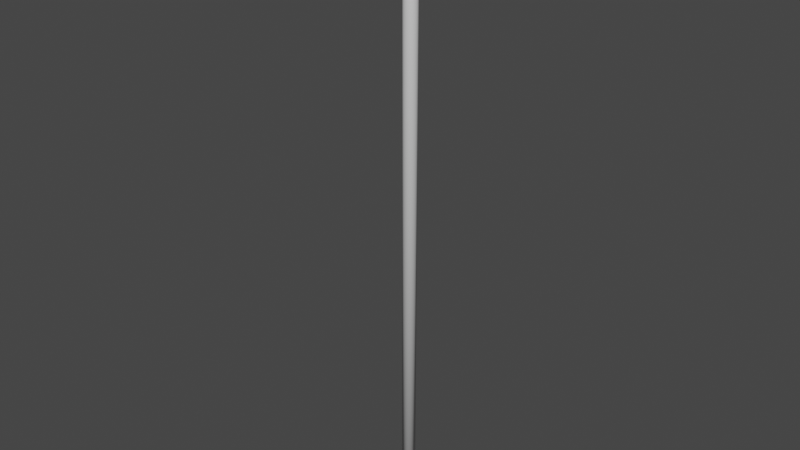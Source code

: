 # Source: pole.blend  (saved by Blender 3.6.11; exported with 4.5.12 LTS)
import bpy
from mathutils import Matrix  # noqa: F401  (used for matrix-valued properties, if any)

bpy.ops.wm.read_factory_settings(use_empty=True)
scene = bpy.context.scene
scene.name = 'Scene'

# ---- collections
col_collection = bpy.data.collections.new('Collection'); scene.collection.children.link(col_collection)
col_export = bpy.data.collections.new('Export'); scene.collection.children.link(col_export)

# ---- world
world_world = bpy.data.worlds.new('World'); scene.world = world_world
world_world.use_nodes = True; world_world.node_tree.nodes.clear()
_N = world_world.node_tree.nodes; _L = world_world.node_tree.links
n0 = _N.new('ShaderNodeOutputWorld'); n0.name = 'World Output'; n0.location = (300, 300)
n1 = _N.new('ShaderNodeBackground'); n1.name = 'Background'; n1.location = (10, 300)
n1.inputs[0].default_value = (0.05088, 0.05088, 0.05088, 1.0)
_L.new(n1.outputs[0], n0.inputs[0])
n0.is_active_output = True
world_world.color = (0.05088, 0.05088, 0.05088)
world_world.use_sun_shadow = False
world_world.sun_shadow_jitter_overblur = 0.0

# ---- meshes
me_torus = bpy.data.meshes.new('Torus')
me_torus.from_pydata([(2.3, 0.2, -1.005e-07), (2.3, 0.199, 0.009754), (2.3, 0.1084, 0.02778), (2.3, 0.1, -1.005e-07), (2.3, 0.1038, -0.01913), (2.3, 0.1402, -0.04904), (2.3, 0.1962, -0.01913), (2.3, 0.199, -0.009755), (-2.0, 0.2, 8.742e-08), (-2.0, 0.199, -0.009754), (-2.0, 0.199, 0.009755), (-2.0, 0.1962, 0.01913), (-2.0, 0.1916, 0.02778), (-2.0, 0.1854, 0.03536), (-2.0, 0.1778, 0.04157), (-2.0, 0.1691, 0.04619), (-2.0, 0.1598, 0.04904), (-2.0, 0.15, 0.05), (-2.0, 0.1402, 0.04904), (-2.0, 0.1309, 0.04619), (-2.0, 0.1222, 0.04157), (-2.0, 0.1146, 0.03536), (-2.0, 0.1084, 0.02778), (-2.0, 0.1038, 0.01913), (-2.0, 0.101, 0.009755), (-2.0, 0.1, 8.742e-08), (-2.0, 0.101, -0.009754), (-2.0, 0.1038, -0.01913), (-2.0, 0.1084, -0.02778), (-2.0, 0.1146, -0.03536), (-2.0, 0.1222, -0.04157), (-2.0, 0.1309, -0.04619), (-2.0, 0.1402, -0.04904), (-2.0, 0.15, -0.05), (-2.0, 0.1598, -0.04904), (-2.0, 0.1691, -0.04619), (-2.0, 0.1778, -0.04157), (-2.0, 0.1854, -0.03536), (-2.0, 0.1916, -0.02778), (-2.0, 0.1962, -0.01913), (2.3, 0.1778, 0.04157), (2.3, 0.15, 0.05), (2.3, 0.1402, 0.04904), (2.3, 0.1146, 0.03536), (2.3, 0.1038, 0.01913), (2.3, 0.101, 0.009754), (2.3, 0.101, -0.009755), (2.3, 0.1598, -0.04904), (2.3, 0.1916, -0.02778), (2.3, 0.1962, 0.01913), (2.3, 0.1854, 0.03536), (2.3, 0.1598, 0.04904), (2.3, 0.1309, 0.04619), (2.3, 0.1222, -0.04157), (2.3, 0.1309, -0.04619), (2.3, 0.15, -0.05), (2.498, 0.02611, -1.005e-07), (2.497, 0.02598, 0.009754), (2.495, 0.02561, 0.01913), (2.49, 0.02501, 0.02778), (2.484, 0.02419, 0.03536), (2.476, 0.0232, 0.04157), (2.468, 0.02208, 0.04619), (2.458, 0.02085, 0.04904), (2.449, 0.01958, 0.05), (2.439, 0.01831, 0.04904), (2.43, 0.01708, 0.04619), (2.421, 0.01595, 0.04157), (2.414, 0.01496, 0.03536), (2.408, 0.01415, 0.02778), (2.403, 0.01355, 0.01913), (2.4, 0.01318, 0.009754), (2.399, 0.01305, -1.005e-07), (2.4, 0.01318, -0.009755), (2.403, 0.01355, -0.01913), (2.408, 0.01415, -0.02778), (2.414, 0.01496, -0.03536), (2.421, 0.01595, -0.04157), (2.43, 0.01708, -0.04619), (2.439, 0.01831, -0.04904), (2.449, 0.01958, -0.05), (2.458, 0.02085, -0.04904), (2.468, 0.02208, -0.04619), (2.476, 0.0232, -0.04157), (2.484, 0.02419, -0.03536), (2.49, 0.02501, -0.02778), (2.495, 0.02561, -0.01913), (2.497, 0.02598, -0.009755), (2.493, 0.05176, -1.005e-07), (2.492, 0.05152, 0.009754), (2.49, 0.05078, 0.01913), (2.485, 0.04958, 0.02778), (2.479, 0.04797, 0.03536), (2.472, 0.04601, 0.04157), (2.463, 0.04378, 0.04619), (2.454, 0.04135, 0.04904), (2.445, 0.03882, 0.05), (2.436, 0.0363, 0.04904), (2.427, 0.03387, 0.04619), (2.418, 0.03163, 0.04157), (2.411, 0.02967, 0.03536), (2.405, 0.02806, 0.02778), (2.4, 0.02687, 0.01913), (2.398, 0.02613, 0.009754), (2.397, 0.02588, -1.005e-07), (2.398, 0.02613, -0.009755), (2.4, 0.02687, -0.01913), (2.405, 0.02806, -0.02778), (2.411, 0.02967, -0.03536), (2.418, 0.03163, -0.04157), (2.427, 0.03387, -0.04619), (2.436, 0.0363, -0.04904), (2.445, 0.03882, -0.05), (2.454, 0.04135, -0.04904), (2.463, 0.04378, -0.04619), (2.472, 0.04601, -0.04157), (2.479, 0.04797, -0.03536), (2.485, 0.04958, -0.02778), (2.49, 0.05078, -0.01913), (2.492, 0.05152, -0.009755), (2.485, 0.07654, -1.005e-07), (2.484, 0.07617, 0.009754), (2.481, 0.07508, 0.01913), (2.477, 0.07331, 0.02778), (2.471, 0.07093, 0.03536), (2.464, 0.06803, 0.04157), (2.456, 0.06472, 0.04619), (2.448, 0.06114, 0.04904), (2.439, 0.0574, 0.05), (2.43, 0.05367, 0.04904), (2.421, 0.05008, 0.04619), (2.413, 0.04677, 0.04157), (2.406, 0.04387, 0.03536), (2.4, 0.04149, 0.02778), (2.396, 0.03972, 0.01913), (2.393, 0.03864, 0.009754), (2.392, 0.03827, -1.005e-07), (2.393, 0.03864, -0.009755), (2.396, 0.03972, -0.01913), (2.4, 0.04149, -0.02778), (2.406, 0.04387, -0.03536), (2.413, 0.04677, -0.04157), (2.421, 0.05008, -0.04619), (2.43, 0.05367, -0.04904), (2.439, 0.0574, -0.05), (2.448, 0.06114, -0.04904), (2.456, 0.06472, -0.04619), (2.464, 0.06803, -0.04157), (2.471, 0.07093, -0.03536), (2.477, 0.07331, -0.02778), (2.481, 0.07508, -0.01913), (2.484, 0.07617, -0.009755), (2.473, 0.1, -1.005e-07), (2.472, 0.09952, 0.009754), (2.47, 0.0981, 0.01913), (2.466, 0.09579, 0.02778), (2.461, 0.09268, 0.03536), (2.454, 0.08889, 0.04157), (2.447, 0.08457, 0.04619), (2.438, 0.07988, 0.04904), (2.43, 0.075, 0.05), (2.422, 0.07012, 0.04904), (2.413, 0.06543, 0.04619), (2.406, 0.06111, 0.04157), (2.399, 0.05732, 0.03536), (2.394, 0.05421, 0.02778), (2.39, 0.0519, 0.01913), (2.388, 0.05048, 0.009754), (2.387, 0.05, -1.005e-07), (2.388, 0.05048, -0.009755), (2.39, 0.0519, -0.01913), (2.394, 0.05421, -0.02778), (2.399, 0.05732, -0.03536), (2.406, 0.06111, -0.04157), (2.413, 0.06543, -0.04619), (2.422, 0.07012, -0.04904), (2.43, 0.075, -0.05), (2.438, 0.07988, -0.04904), (2.447, 0.08457, -0.04619), (2.454, 0.08889, -0.04157), (2.461, 0.09268, -0.03536), (2.466, 0.09579, -0.02778), (2.47, 0.0981, -0.01913), (2.472, 0.09952, -0.009755), (2.459, 0.1218, -1.005e-07), (2.458, 0.1212, 0.009754), (2.456, 0.1194, 0.01913), (2.452, 0.1166, 0.02778), (2.447, 0.1128, 0.03536), (2.441, 0.1082, 0.04157), (2.434, 0.103, 0.04619), (2.427, 0.09725, 0.04904), (2.419, 0.09131, 0.05), (2.411, 0.08538, 0.04904), (2.404, 0.07967, 0.04619), (2.397, 0.0744, 0.04157), (2.391, 0.06979, 0.03536), (2.386, 0.06601, 0.02778), (2.382, 0.06319, 0.01913), (2.38, 0.06146, 0.009754), (2.379, 0.06088, -1.005e-07), (2.38, 0.06146, -0.009755), (2.382, 0.06319, -0.01913), (2.386, 0.06601, -0.02778), (2.391, 0.06979, -0.03536), (2.397, 0.0744, -0.04157), (2.404, 0.07967, -0.04619), (2.411, 0.08538, -0.04904), (2.419, 0.09131, -0.05), (2.427, 0.09725, -0.04904), (2.434, 0.103, -0.04619), (2.441, 0.1082, -0.04157), (2.447, 0.1128, -0.03536), (2.452, 0.1166, -0.02778), (2.456, 0.1194, -0.01913), (2.458, 0.1212, -0.009755), (2.442, 0.1414, -1.005e-07), (2.441, 0.1407, 0.009754), (2.439, 0.1387, 0.01913), (2.436, 0.1355, 0.02778), (2.431, 0.1311, 0.03536), (2.426, 0.1257, 0.04157), (2.42, 0.1196, 0.04619), (2.413, 0.113, 0.04904), (2.406, 0.1061, 0.05), (2.399, 0.09917, 0.04904), (2.393, 0.09254, 0.04619), (2.387, 0.08642, 0.04157), (2.381, 0.08107, 0.03536), (2.377, 0.07667, 0.02778), (2.374, 0.0734, 0.01913), (2.371, 0.07139, 0.009754), (2.371, 0.07071, -1.005e-07), (2.371, 0.07139, -0.009755), (2.374, 0.0734, -0.01913), (2.377, 0.07667, -0.02778), (2.381, 0.08107, -0.03536), (2.387, 0.08642, -0.04157), (2.393, 0.09254, -0.04619), (2.399, 0.09917, -0.04904), (2.406, 0.1061, -0.05), (2.413, 0.113, -0.04904), (2.42, 0.1196, -0.04619), (2.426, 0.1257, -0.04157), (2.431, 0.1311, -0.03536), (2.436, 0.1355, -0.02778), (2.439, 0.1387, -0.01913), (2.441, 0.1407, -0.009755), (2.422, 0.1587, -1.005e-07), (2.421, 0.1579, 0.009754), (2.42, 0.1557, 0.01913), (2.417, 0.152, 0.02778), (2.413, 0.1471, 0.03536), (2.408, 0.141, 0.04157), (2.403, 0.1342, 0.04619), (2.397, 0.1267, 0.04904), (2.391, 0.119, 0.05), (2.385, 0.1113, 0.04904), (2.38, 0.1038, 0.04619), (2.375, 0.09696, 0.04157), (2.37, 0.09095, 0.03536), (2.366, 0.08602, 0.02778), (2.363, 0.08235, 0.01913), (2.362, 0.0801, 0.009754), (2.361, 0.07934, -1.005e-07), (2.362, 0.0801, -0.009755), (2.363, 0.08235, -0.01913), (2.366, 0.08602, -0.02778), (2.37, 0.09095, -0.03536), (2.375, 0.09696, -0.04157), (2.38, 0.1038, -0.04619), (2.385, 0.1113, -0.04904), (2.391, 0.119, -0.05), (2.397, 0.1267, -0.04904), (2.403, 0.1342, -0.04619), (2.408, 0.141, -0.04157), (2.413, 0.1471, -0.03536), (2.417, 0.152, -0.02778), (2.42, 0.1557, -0.01913), (2.421, 0.1579, -0.009755), (2.4, 0.1732, -1.005e-07), (2.4, 0.1724, 0.009754), (2.398, 0.1699, 0.01913), (2.396, 0.1659, 0.02778), (2.393, 0.1605, 0.03536), (2.389, 0.154, 0.04157), (2.385, 0.1465, 0.04619), (2.38, 0.1384, 0.04904), (2.375, 0.1299, 0.05), (2.37, 0.1215, 0.04904), (2.366, 0.1133, 0.04619), (2.361, 0.1058, 0.04157), (2.357, 0.09929, 0.03536), (2.354, 0.0939, 0.02778), (2.352, 0.0899, 0.01913), (2.351, 0.08743, 0.009754), (2.35, 0.0866, -1.005e-07), (2.351, 0.08743, -0.009755), (2.352, 0.0899, -0.01913), (2.354, 0.0939, -0.02778), (2.357, 0.09929, -0.03536), (2.361, 0.1058, -0.04157), (2.366, 0.1133, -0.04619), (2.37, 0.1215, -0.04904), (2.375, 0.1299, -0.05), (2.38, 0.1384, -0.04904), (2.385, 0.1465, -0.04619), (2.389, 0.154, -0.04157), (2.393, 0.1605, -0.03536), (2.396, 0.1659, -0.02778), (2.398, 0.1699, -0.01913), (2.4, 0.1724, -0.009755), (2.377, 0.1848, -1.005e-07), (2.376, 0.1839, 0.009754), (2.375, 0.1813, 0.01913), (2.373, 0.177, 0.02778), (2.371, 0.1712, 0.03536), (2.368, 0.1642, 0.04157), (2.365, 0.1563, 0.04619), (2.361, 0.1476, 0.04904), (2.358, 0.1386, 0.05), (2.354, 0.1296, 0.04904), (2.35, 0.1209, 0.04619), (2.347, 0.1129, 0.04157), (2.344, 0.1059, 0.03536), (2.342, 0.1002, 0.02778), (2.34, 0.0959, 0.01913), (2.339, 0.09328, 0.009754), (2.338, 0.09239, -1.005e-07), (2.339, 0.09328, -0.009755), (2.34, 0.0959, -0.01913), (2.342, 0.1002, -0.02778), (2.344, 0.1059, -0.03536), (2.347, 0.1129, -0.04157), (2.35, 0.1209, -0.04619), (2.354, 0.1296, -0.04904), (2.358, 0.1386, -0.05), (2.361, 0.1476, -0.04904), (2.365, 0.1563, -0.04619), (2.368, 0.1642, -0.04157), (2.371, 0.1712, -0.03536), (2.373, 0.177, -0.02778), (2.375, 0.1813, -0.01913), (2.376, 0.1839, -0.009755), (2.352, 0.1932, -1.005e-07), (2.352, 0.1923, 0.009754), (2.351, 0.1895, 0.01913), (2.35, 0.185, 0.02778), (2.348, 0.179, 0.03536), (2.346, 0.1717, 0.04157), (2.344, 0.1634, 0.04619), (2.341, 0.1543, 0.04904), (2.339, 0.1449, 0.05), (2.336, 0.1355, 0.04904), (2.334, 0.1264, 0.04619), (2.332, 0.1181, 0.04157), (2.33, 0.1107, 0.03536), (2.328, 0.1047, 0.02778), (2.327, 0.1003, 0.01913), (2.326, 0.09752, 0.009754), (2.326, 0.09659, -1.005e-07), (2.326, 0.09752, -0.009755), (2.327, 0.1003, -0.01913), (2.328, 0.1047, -0.02778), (2.33, 0.1107, -0.03536), (2.332, 0.1181, -0.04157), (2.334, 0.1264, -0.04619), (2.336, 0.1355, -0.04904), (2.339, 0.1449, -0.05), (2.341, 0.1543, -0.04904), (2.344, 0.1634, -0.04619), (2.346, 0.1717, -0.04157), (2.348, 0.179, -0.03536), (2.35, 0.185, -0.02778), (2.351, 0.1895, -0.01913), (2.352, 0.1923, -0.009755), (2.326, 0.1983, -1.005e-07), (2.326, 0.1973, 0.009754), (2.326, 0.1945, 0.01913), (2.325, 0.1899, 0.02778), (2.324, 0.1838, 0.03536), (2.323, 0.1763, 0.04157), (2.322, 0.1677, 0.04619), (2.321, 0.1584, 0.04904), (2.32, 0.1487, 0.05), (2.318, 0.139, 0.04904), (2.317, 0.1297, 0.04619), (2.316, 0.1212, 0.04157), (2.315, 0.1137, 0.03536), (2.314, 0.1075, 0.02778), (2.314, 0.1029, 0.01913), (2.313, 0.1001, 0.009754), (2.313, 0.09914, -1.005e-07), (2.313, 0.1001, -0.009755), (2.314, 0.1029, -0.01913), (2.314, 0.1075, -0.02778), (2.315, 0.1137, -0.03536), (2.316, 0.1212, -0.04157), (2.317, 0.1297, -0.04619), (2.318, 0.139, -0.04904), (2.32, 0.1487, -0.05), (2.321, 0.1584, -0.04904), (2.322, 0.1677, -0.04619), (2.323, 0.1763, -0.04157), (2.324, 0.1838, -0.03536), (2.325, 0.1899, -0.02778), (2.326, 0.1945, -0.01913), (2.326, 0.1973, -0.009755), (2.3, 0.1916, 0.02778), (2.3, 0.1691, 0.04619), (2.3, 0.1222, 0.04157), (2.3, 0.1084, -0.02778), (2.3, 0.1146, -0.03536), (2.3, 0.1691, -0.04619), (2.3, 0.1778, -0.04157), (2.3, 0.1854, -0.03536), (2.5, -1.714e-06, -1.169e-07), (2.499, -1.714e-06, 0.009754), (2.496, -1.714e-06, 0.01913), (2.485, -1.714e-06, 0.03536), (2.46, -1.721e-06, 0.04904), (2.431, -1.721e-06, 0.04619), (2.409, -1.729e-06, 0.02778), (2.4, -1.729e-06, -1.082e-07), (2.404, -1.729e-06, -0.01913), (2.422, -1.721e-06, -0.04157), (2.431, -1.721e-06, -0.04619), (2.44, -1.721e-06, -0.04904), (2.45, -1.729e-06, -0.05), (2.496, -1.714e-06, -0.01913), (2.499, -1.714e-06, -0.009755), (2.473, -0.1, -1.07e-07), (2.472, -0.09952, 0.009754), (2.47, -0.0981, 0.01913), (2.466, -0.09579, 0.02778), (2.461, -0.09268, 0.03536), (2.454, -0.08889, 0.04157), (2.447, -0.08457, 0.04619), (2.438, -0.07988, 0.04904), (2.43, -0.075, 0.05), (2.422, -0.07012, 0.04904), (2.413, -0.06543, 0.04619), (2.406, -0.06111, 0.04157), (2.399, -0.05732, 0.03536), (2.394, -0.05422, 0.02778), (2.39, -0.0519, 0.01913), (2.388, -0.05048, 0.009754), (2.387, -0.05, -1.032e-07), (2.388, -0.05048, -0.009755), (2.39, -0.0519, -0.01913), (2.394, -0.05422, -0.02778), (2.399, -0.05732, -0.03536), (2.406, -0.06111, -0.04157), (2.413, -0.06543, -0.04619), (2.422, -0.07012, -0.04904), (2.43, -0.075, -0.05), (2.438, -0.07988, -0.04904), (2.447, -0.08457, -0.04619), (2.454, -0.08889, -0.04157), (2.461, -0.09268, -0.03536), (2.466, -0.09579, -0.02778), (2.47, -0.0981, -0.01913), (2.472, -0.09952, -0.009755), (2.485, -0.07654, -1.098e-07), (2.484, -0.07617, 0.009754), (2.481, -0.07508, 0.01913), (2.477, -0.07331, 0.02778), (2.471, -0.07093, 0.03536), (2.464, -0.06803, 0.04157), (2.456, -0.06473, 0.04619), (2.448, -0.06114, 0.04904), (2.439, -0.0574, 0.05), (2.43, -0.05367, 0.04904), (2.421, -0.05008, 0.04619), (2.413, -0.04677, 0.04157), (2.406, -0.04387, 0.03536), (2.4, -0.04149, 0.02778), (2.396, -0.03973, 0.01913), (2.393, -0.03864, 0.009754), (2.392, -0.03827, -1.046e-07), (2.393, -0.03864, -0.009755), (2.396, -0.03973, -0.01913), (2.4, -0.04149, -0.02778), (2.406, -0.04387, -0.03536), (2.413, -0.04677, -0.04157), (2.421, -0.05008, -0.04619), (2.43, -0.05367, -0.04904), (2.439, -0.0574, -0.05), (2.448, -0.06114, -0.04904), (2.456, -0.06473, -0.04619), (2.464, -0.06803, -0.04157), (2.471, -0.07093, -0.03536), (2.477, -0.07331, -0.02778), (2.481, -0.07508, -0.01913), (2.484, -0.07617, -0.009755), (2.493, -0.05177, -1.124e-07), (2.492, -0.05152, 0.009754), (2.49, -0.05078, 0.01913), (2.485, -0.04958, 0.02778), (2.479, -0.04798, 0.03536), (2.472, -0.04601, 0.04157), (2.463, -0.04378, 0.04619), (2.454, -0.04135, 0.04904), (2.445, -0.03882, 0.05), (2.436, -0.0363, 0.04904), (2.427, -0.03387, 0.04619), (2.418, -0.03163, 0.04157), (2.411, -0.02967, 0.03536), (2.405, -0.02806, 0.02778), (2.4, -0.02687, 0.01913), (2.398, -0.02613, 0.009754), (2.397, -0.02588, -1.059e-07), (2.398, -0.02613, -0.009755), (2.4, -0.02687, -0.01913), (2.405, -0.02806, -0.02778), (2.411, -0.02967, -0.03536), (2.418, -0.03163, -0.04157), (2.427, -0.03387, -0.04619), (2.436, -0.0363, -0.04904), (2.445, -0.03882, -0.05), (2.454, -0.04135, -0.04904), (2.463, -0.04378, -0.04619), (2.472, -0.04601, -0.04157), (2.479, -0.04798, -0.03536), (2.485, -0.04958, -0.02778), (2.49, -0.05078, -0.01913), (2.492, -0.05152, -0.009755), (2.498, -0.02611, -1.148e-07), (2.497, -0.02598, 0.009754), (2.495, -0.02561, 0.01913), (2.49, -0.02501, 0.02778), (2.484, -0.0242, 0.03536), (2.476, -0.02321, 0.04157), (2.468, -0.02208, 0.04619), (2.458, -0.02085, 0.04904), (2.449, -0.01958, 0.05), (2.439, -0.01831, 0.04904), (2.43, -0.01708, 0.04619), (2.421, -0.01595, 0.04157), (2.414, -0.01497, 0.03536), (2.408, -0.01415, 0.02778), (2.403, -0.01355, 0.01913), (2.4, -0.01318, 0.009754), (2.399, -0.01305, -1.071e-07), (2.4, -0.01318, -0.009755), (2.403, -0.01355, -0.01913), (2.408, -0.01415, -0.02778), (2.414, -0.01497, -0.03536), (2.421, -0.01595, -0.04157), (2.43, -0.01708, -0.04619), (2.439, -0.01831, -0.04904), (2.449, -0.01958, -0.05), (2.458, -0.02085, -0.04904), (2.468, -0.02208, -0.04619), (2.476, -0.02321, -0.04157), (2.484, -0.0242, -0.03536), (2.49, -0.02501, -0.02778), (2.495, -0.02561, -0.01913), (2.497, -0.02598, -0.009755), (2.492, -1.714e-06, 0.02778), (2.478, -1.714e-06, 0.04157), (2.469, -1.714e-06, 0.04619), (2.45, -1.714e-06, 0.05), (2.44, -1.721e-06, 0.04904), (2.422, -1.721e-06, 0.04157), (2.415, -1.729e-06, 0.03536), (2.404, -1.729e-06, 0.01913), (2.401, -1.729e-06, 0.009754), (2.401, -1.729e-06, -0.009755), (2.409, -1.729e-06, -0.02778), (2.415, -1.729e-06, -0.03536), (2.46, -1.721e-06, -0.04904), (2.469, -1.714e-06, -0.04619), (2.478, -1.714e-06, -0.04157), (2.485, -1.714e-06, -0.03536), (2.492, -1.714e-06, -0.02778)], [], [(8, 9, 39, 38, 37, 36, 35, 34, 33, 32, 31, 30, 29, 28, 27, 26, 25, 24, 23, 22, 21, 20, 19, 18, 17, 16, 15, 14, 13, 12, 11, 10), (8, 0, 7, 9), (10, 1, 0, 8), (11, 49, 1, 10), (12, 408, 49, 11), (13, 50, 408, 12), (14, 40, 50, 13), (15, 409, 40, 14), (16, 51, 409, 15), (17, 41, 51, 16), (18, 42, 41, 17), (19, 52, 42, 18), (20, 410, 52, 19), (21, 43, 410, 20), (22, 2, 43, 21), (23, 44, 2, 22), (24, 45, 44, 23), (25, 3, 45, 24), (26, 46, 3, 25), (27, 4, 46, 26), (28, 411, 4, 27), (29, 412, 411, 28), (30, 53, 412, 29), (31, 54, 53, 30), (32, 5, 54, 31), (33, 55, 5, 32), (34, 47, 55, 33), (35, 413, 47, 34), (36, 414, 413, 35), (37, 415, 414, 36), (38, 48, 415, 37), (39, 6, 48, 38), (9, 7, 6, 39), (416, 56, 57, 417), (417, 57, 58, 418), (418, 58, 59, 559), (559, 59, 60, 419), (419, 60, 61, 560), (560, 61, 62, 561), (561, 62, 63, 420), (420, 63, 64, 562), (562, 64, 65, 563), (563, 65, 66, 421), (421, 66, 67, 564), (564, 67, 68, 565), (565, 68, 69, 422), (422, 69, 70, 566), (566, 70, 71, 567), (567, 71, 72, 423), (423, 72, 73, 568), (568, 73, 74, 424), (424, 74, 75, 569), (569, 75, 76, 570), (570, 76, 77, 425), (425, 77, 78, 426), (426, 78, 79, 427), (427, 79, 80, 428), (428, 80, 81, 571), (571, 81, 82, 572), (572, 82, 83, 573), (573, 83, 84, 574), (574, 84, 85, 575), (575, 85, 86, 429), (429, 86, 87, 430), (430, 87, 56, 416), (56, 88, 89, 57), (57, 89, 90, 58), (58, 90, 91, 59), (59, 91, 92, 60), (60, 92, 93, 61), (61, 93, 94, 62), (62, 94, 95, 63), (63, 95, 96, 64), (64, 96, 97, 65), (65, 97, 98, 66), (66, 98, 99, 67), (67, 99, 100, 68), (68, 100, 101, 69), (69, 101, 102, 70), (70, 102, 103, 71), (71, 103, 104, 72), (72, 104, 105, 73), (73, 105, 106, 74), (74, 106, 107, 75), (75, 107, 108, 76), (76, 108, 109, 77), (77, 109, 110, 78), (78, 110, 111, 79), (79, 111, 112, 80), (80, 112, 113, 81), (81, 113, 114, 82), (82, 114, 115, 83), (83, 115, 116, 84), (84, 116, 117, 85), (85, 117, 118, 86), (86, 118, 119, 87), (87, 119, 88, 56), (88, 120, 121, 89), (89, 121, 122, 90), (90, 122, 123, 91), (91, 123, 124, 92), (92, 124, 125, 93), (93, 125, 126, 94), (94, 126, 127, 95), (95, 127, 128, 96), (96, 128, 129, 97), (97, 129, 130, 98), (98, 130, 131, 99), (99, 131, 132, 100), (100, 132, 133, 101), (101, 133, 134, 102), (102, 134, 135, 103), (103, 135, 136, 104), (104, 136, 137, 105), (105, 137, 138, 106), (106, 138, 139, 107), (107, 139, 140, 108), (108, 140, 141, 109), (109, 141, 142, 110), (110, 142, 143, 111), (111, 143, 144, 112), (112, 144, 145, 113), (113, 145, 146, 114), (114, 146, 147, 115), (115, 147, 148, 116), (116, 148, 149, 117), (117, 149, 150, 118), (118, 150, 151, 119), (119, 151, 120, 88), (120, 152, 153, 121), (121, 153, 154, 122), (122, 154, 155, 123), (123, 155, 156, 124), (124, 156, 157, 125), (125, 157, 158, 126), (126, 158, 159, 127), (127, 159, 160, 128), (128, 160, 161, 129), (129, 161, 162, 130), (130, 162, 163, 131), (131, 163, 164, 132), (132, 164, 165, 133), (133, 165, 166, 134), (134, 166, 167, 135), (135, 167, 168, 136), (136, 168, 169, 137), (137, 169, 170, 138), (138, 170, 171, 139), (139, 171, 172, 140), (140, 172, 173, 141), (141, 173, 174, 142), (142, 174, 175, 143), (143, 175, 176, 144), (144, 176, 177, 145), (145, 177, 178, 146), (146, 178, 179, 147), (147, 179, 180, 148), (148, 180, 181, 149), (149, 181, 182, 150), (150, 182, 183, 151), (151, 183, 152, 120), (152, 184, 185, 153), (153, 185, 186, 154), (154, 186, 187, 155), (155, 187, 188, 156), (156, 188, 189, 157), (157, 189, 190, 158), (158, 190, 191, 159), (159, 191, 192, 160), (160, 192, 193, 161), (161, 193, 194, 162), (162, 194, 195, 163), (163, 195, 196, 164), (164, 196, 197, 165), (165, 197, 198, 166), (166, 198, 199, 167), (167, 199, 200, 168), (168, 200, 201, 169), (169, 201, 202, 170), (170, 202, 203, 171), (171, 203, 204, 172), (172, 204, 205, 173), (173, 205, 206, 174), (174, 206, 207, 175), (175, 207, 208, 176), (176, 208, 209, 177), (177, 209, 210, 178), (178, 210, 211, 179), (179, 211, 212, 180), (180, 212, 213, 181), (181, 213, 214, 182), (182, 214, 215, 183), (183, 215, 184, 152), (184, 216, 217, 185), (185, 217, 218, 186), (186, 218, 219, 187), (187, 219, 220, 188), (188, 220, 221, 189), (189, 221, 222, 190), (190, 222, 223, 191), (191, 223, 224, 192), (192, 224, 225, 193), (193, 225, 226, 194), (194, 226, 227, 195), (195, 227, 228, 196), (196, 228, 229, 197), (197, 229, 230, 198), (198, 230, 231, 199), (199, 231, 232, 200), (200, 232, 233, 201), (201, 233, 234, 202), (202, 234, 235, 203), (203, 235, 236, 204), (204, 236, 237, 205), (205, 237, 238, 206), (206, 238, 239, 207), (207, 239, 240, 208), (208, 240, 241, 209), (209, 241, 242, 210), (210, 242, 243, 211), (211, 243, 244, 212), (212, 244, 245, 213), (213, 245, 246, 214), (214, 246, 247, 215), (215, 247, 216, 184), (216, 248, 249, 217), (217, 249, 250, 218), (218, 250, 251, 219), (219, 251, 252, 220), (220, 252, 253, 221), (221, 253, 254, 222), (222, 254, 255, 223), (223, 255, 256, 224), (224, 256, 257, 225), (225, 257, 258, 226), (226, 258, 259, 227), (227, 259, 260, 228), (228, 260, 261, 229), (229, 261, 262, 230), (230, 262, 263, 231), (231, 263, 264, 232), (232, 264, 265, 233), (233, 265, 266, 234), (234, 266, 267, 235), (235, 267, 268, 236), (236, 268, 269, 237), (237, 269, 270, 238), (238, 270, 271, 239), (239, 271, 272, 240), (240, 272, 273, 241), (241, 273, 274, 242), (242, 274, 275, 243), (243, 275, 276, 244), (244, 276, 277, 245), (245, 277, 278, 246), (246, 278, 279, 247), (247, 279, 248, 216), (248, 280, 281, 249), (249, 281, 282, 250), (250, 282, 283, 251), (251, 283, 284, 252), (252, 284, 285, 253), (253, 285, 286, 254), (254, 286, 287, 255), (255, 287, 288, 256), (256, 288, 289, 257), (257, 289, 290, 258), (258, 290, 291, 259), (259, 291, 292, 260), (260, 292, 293, 261), (261, 293, 294, 262), (262, 294, 295, 263), (263, 295, 296, 264), (264, 296, 297, 265), (265, 297, 298, 266), (266, 298, 299, 267), (267, 299, 300, 268), (268, 300, 301, 269), (269, 301, 302, 270), (270, 302, 303, 271), (271, 303, 304, 272), (272, 304, 305, 273), (273, 305, 306, 274), (274, 306, 307, 275), (275, 307, 308, 276), (276, 308, 309, 277), (277, 309, 310, 278), (278, 310, 311, 279), (279, 311, 280, 248), (280, 312, 313, 281), (281, 313, 314, 282), (282, 314, 315, 283), (283, 315, 316, 284), (284, 316, 317, 285), (285, 317, 318, 286), (286, 318, 319, 287), (287, 319, 320, 288), (288, 320, 321, 289), (289, 321, 322, 290), (290, 322, 323, 291), (291, 323, 324, 292), (292, 324, 325, 293), (293, 325, 326, 294), (294, 326, 327, 295), (295, 327, 328, 296), (296, 328, 329, 297), (297, 329, 330, 298), (298, 330, 331, 299), (299, 331, 332, 300), (300, 332, 333, 301), (301, 333, 334, 302), (302, 334, 335, 303), (303, 335, 336, 304), (304, 336, 337, 305), (305, 337, 338, 306), (306, 338, 339, 307), (307, 339, 340, 308), (308, 340, 341, 309), (309, 341, 342, 310), (310, 342, 343, 311), (311, 343, 312, 280), (312, 344, 345, 313), (313, 345, 346, 314), (314, 346, 347, 315), (315, 347, 348, 316), (316, 348, 349, 317), (317, 349, 350, 318), (318, 350, 351, 319), (319, 351, 352, 320), (320, 352, 353, 321), (321, 353, 354, 322), (322, 354, 355, 323), (323, 355, 356, 324), (324, 356, 357, 325), (325, 357, 358, 326), (326, 358, 359, 327), (327, 359, 360, 328), (328, 360, 361, 329), (329, 361, 362, 330), (330, 362, 363, 331), (331, 363, 364, 332), (332, 364, 365, 333), (333, 365, 366, 334), (334, 366, 367, 335), (335, 367, 368, 336), (336, 368, 369, 337), (337, 369, 370, 338), (338, 370, 371, 339), (339, 371, 372, 340), (340, 372, 373, 341), (341, 373, 374, 342), (342, 374, 375, 343), (343, 375, 344, 312), (344, 376, 377, 345), (345, 377, 378, 346), (346, 378, 379, 347), (347, 379, 380, 348), (348, 380, 381, 349), (349, 381, 382, 350), (350, 382, 383, 351), (351, 383, 384, 352), (352, 384, 385, 353), (353, 385, 386, 354), (354, 386, 387, 355), (355, 387, 388, 356), (356, 388, 389, 357), (357, 389, 390, 358), (358, 390, 391, 359), (359, 391, 392, 360), (360, 392, 393, 361), (361, 393, 394, 362), (362, 394, 395, 363), (363, 395, 396, 364), (364, 396, 397, 365), (365, 397, 398, 366), (366, 398, 399, 367), (367, 399, 400, 368), (368, 400, 401, 369), (369, 401, 402, 370), (370, 402, 403, 371), (371, 403, 404, 372), (372, 404, 405, 373), (373, 405, 406, 374), (374, 406, 407, 375), (375, 407, 376, 344), (376, 0, 1, 377), (377, 1, 49, 378), (378, 49, 408, 379), (379, 408, 50, 380), (380, 50, 40, 381), (381, 40, 409, 382), (382, 409, 51, 383), (383, 51, 41, 384), (384, 41, 42, 385), (385, 42, 52, 386), (386, 52, 410, 387), (387, 410, 43, 388), (388, 43, 2, 389), (389, 2, 44, 390), (390, 44, 45, 391), (391, 45, 3, 392), (392, 3, 46, 393), (393, 46, 4, 394), (394, 4, 411, 395), (395, 411, 412, 396), (396, 412, 53, 397), (397, 53, 54, 398), (398, 54, 5, 399), (399, 5, 55, 400), (400, 55, 47, 401), (401, 47, 413, 402), (402, 413, 414, 403), (403, 414, 415, 404), (404, 415, 48, 405), (405, 48, 6, 406), (406, 6, 7, 407), (407, 7, 0, 376), (431, 463, 464, 432), (432, 464, 465, 433), (433, 465, 466, 434), (434, 466, 467, 435), (435, 467, 468, 436), (436, 468, 469, 437), (437, 469, 470, 438), (438, 470, 471, 439), (439, 471, 472, 440), (440, 472, 473, 441), (441, 473, 474, 442), (442, 474, 475, 443), (443, 475, 476, 444), (444, 476, 477, 445), (445, 477, 478, 446), (446, 478, 479, 447), (447, 479, 480, 448), (448, 480, 481, 449), (449, 481, 482, 450), (450, 482, 483, 451), (451, 483, 484, 452), (452, 484, 485, 453), (453, 485, 486, 454), (454, 486, 487, 455), (455, 487, 488, 456), (456, 488, 489, 457), (457, 489, 490, 458), (458, 490, 491, 459), (459, 491, 492, 460), (460, 492, 493, 461), (461, 493, 494, 462), (462, 494, 463, 431), (463, 495, 496, 464), (464, 496, 497, 465), (465, 497, 498, 466), (466, 498, 499, 467), (467, 499, 500, 468), (468, 500, 501, 469), (469, 501, 502, 470), (470, 502, 503, 471), (471, 503, 504, 472), (472, 504, 505, 473), (473, 505, 506, 474), (474, 506, 507, 475), (475, 507, 508, 476), (476, 508, 509, 477), (477, 509, 510, 478), (478, 510, 511, 479), (479, 511, 512, 480), (480, 512, 513, 481), (481, 513, 514, 482), (482, 514, 515, 483), (483, 515, 516, 484), (484, 516, 517, 485), (485, 517, 518, 486), (486, 518, 519, 487), (487, 519, 520, 488), (488, 520, 521, 489), (489, 521, 522, 490), (490, 522, 523, 491), (491, 523, 524, 492), (492, 524, 525, 493), (493, 525, 526, 494), (494, 526, 495, 463), (495, 527, 528, 496), (496, 528, 529, 497), (497, 529, 530, 498), (498, 530, 531, 499), (499, 531, 532, 500), (500, 532, 533, 501), (501, 533, 534, 502), (502, 534, 535, 503), (503, 535, 536, 504), (504, 536, 537, 505), (505, 537, 538, 506), (506, 538, 539, 507), (507, 539, 540, 508), (508, 540, 541, 509), (509, 541, 542, 510), (510, 542, 543, 511), (511, 543, 544, 512), (512, 544, 545, 513), (513, 545, 546, 514), (514, 546, 547, 515), (515, 547, 548, 516), (516, 548, 549, 517), (517, 549, 550, 518), (518, 550, 551, 519), (519, 551, 552, 520), (520, 552, 553, 521), (521, 553, 554, 522), (522, 554, 555, 523), (523, 555, 556, 524), (524, 556, 557, 525), (525, 557, 558, 526), (526, 558, 527, 495), (527, 416, 417, 528), (528, 417, 418, 529), (529, 418, 559, 530), (530, 559, 419, 531), (531, 419, 560, 532), (532, 560, 561, 533), (533, 561, 420, 534), (534, 420, 562, 535), (535, 562, 563, 536), (536, 563, 421, 537), (537, 421, 564, 538), (538, 564, 565, 539), (539, 565, 422, 540), (540, 422, 566, 541), (541, 566, 567, 542), (542, 567, 423, 543), (543, 423, 568, 544), (544, 568, 424, 545), (545, 424, 569, 546), (546, 569, 570, 547), (547, 570, 425, 548), (548, 425, 426, 549), (549, 426, 427, 550), (550, 427, 428, 551), (551, 428, 571, 552), (552, 571, 572, 553), (553, 572, 573, 554), (554, 573, 574, 555), (555, 574, 575, 556), (556, 575, 429, 557), (557, 429, 430, 558), (558, 430, 416, 527)])
me_torus.polygons.foreach_set('use_smooth', [True] * 545)
_uv = me_torus.uv_layers.new(name='UVMap')
_uv.uv.foreach_set('vector', [0.75, 0.49, 0.7968, 0.4854, 0.8418, 0.4717, 0.8833, 0.4496, 0.9197, 0.4197, 0.9496, 0.3833, 0.9717, 0.3418, 0.9854, 0.2968, 0.99, 0.25, 0.9854, 0.2032, 0.9717, 0.1582, 0.9496, 0.1167, 0.9197, 0.08029, 0.8833, 0.05045, 0.8418, 0.02827, 0.7968, 0.01461, 0.75, 0.01, 0.7032, 0.01461, 0.6582, 0.02827, 0.6167, 0.05045, 0.5803, 0.08029, 0.5504, 0.1167, 0.5283, 0.1582, 0.5146, 0.2032, 0.51, 0.25, 0.5146, 0.2968, 0.5283, 0.3418, 0.5504, 0.3833, 0.5803, 0.4197, 0.6167, 0.4496, 0.6582, 0.4717, 0.7032, 0.4854, 1.0, 0.5, 1.0, 1.0, 0.9688, 1.0, 0.9688, 0.5, 0.03125, 0.5, 0.03125, 1.0, 0.0, 1.0, 0.0, 0.5, 0.0625, 0.5, 0.0625, 1.0, 0.03125, 1.0, 0.03125, 0.5, 0.09375, 0.5, 0.09375, 1.0, 0.0625, 1.0, 0.0625, 0.5, 0.125, 0.5, 0.125, 1.0, 0.09375, 1.0, 0.09375, 0.5, 0.1562, 0.5, 0.1562, 1.0, 0.125, 1.0, 0.125, 0.5, 0.1875, 0.5, 0.1875, 1.0, 0.1562, 1.0, 0.1562, 0.5, 0.2188, 0.5, 0.2188, 1.0, 0.1875, 1.0, 0.1875, 0.5, 0.25, 0.5, 0.25, 1.0, 0.2188, 1.0, 0.2188, 0.5, 0.2812, 0.5, 0.2812, 1.0, 0.25, 1.0, 0.25, 0.5, 0.3125, 0.5, 0.3125, 1.0, 0.2812, 1.0, 0.2812, 0.5, 0.3438, 0.5, 0.3438, 1.0, 0.3125, 1.0, 0.3125, 0.5, 0.375, 0.5, 0.375, 1.0, 0.3438, 1.0, 0.3438, 0.5, 0.4062, 0.5, 0.4062, 1.0, 0.375, 1.0, 0.375, 0.5, 0.4375, 0.5, 0.4375, 1.0, 0.4062, 1.0, 0.4062, 0.5, 0.4688, 0.5, 0.4688, 1.0, 0.4375, 1.0, 0.4375, 0.5, 0.5, 0.5, 0.5, 1.0, 0.4688, 1.0, 0.4688, 0.5, 0.5312, 0.5, 0.5312, 1.0, 0.5, 1.0, 0.5, 0.5, 0.5625, 0.5, 0.5625, 1.0, 0.5312, 1.0, 0.5312, 0.5, 0.5938, 0.5, 0.5938, 1.0, 0.5625, 1.0, 0.5625, 0.5, 0.625, 0.5, 0.625, 1.0, 0.5938, 1.0, 0.5938, 0.5, 0.6562, 0.5, 0.6562, 1.0, 0.625, 1.0, 0.625, 0.5, 0.6875, 0.5, 0.6875, 1.0, 0.6562, 1.0, 0.6562, 0.5, 0.7188, 0.5, 0.7188, 1.0, 0.6875, 1.0, 0.6875, 0.5, 0.75, 0.5, 0.75, 1.0, 0.7188, 1.0, 0.7188, 0.5, 0.7812, 0.5, 0.7812, 1.0, 0.75, 1.0, 0.75, 0.5, 0.8125, 0.5, 0.8125, 1.0, 0.7812, 1.0, 0.7812, 0.5, 0.8438, 0.5, 0.8438, 1.0, 0.8125, 1.0, 0.8125, 0.5, 0.875, 0.5, 0.875, 1.0, 0.8438, 1.0, 0.8438, 0.5, 0.9062, 0.5, 0.9062, 1.0, 0.875, 1.0, 0.875, 0.5, 0.9375, 0.5, 0.9375, 1.0, 0.9062, 1.0, 0.9062, 0.5, 0.9688, 0.5, 0.9688, 1.0, 0.9375, 1.0, 0.9375, 0.5, 0.5, 0.5, 0.5208, 0.5, 0.5208, 0.5312, 0.5, 0.5312, 0.5, 0.5312, 0.5208, 0.5312, 0.5208, 0.5625, 0.5, 0.5625, 0.5, 0.5625, 0.5208, 0.5625, 0.5208, 0.5938, 0.5, 0.5938, 0.5, 0.5938, 0.5208, 0.5938, 0.5208, 0.625, 0.5, 0.625, 0.5, 0.625, 0.5208, 0.625, 0.5208, 0.6562, 0.5, 0.6562, 0.5, 0.6562, 0.5208, 0.6562, 0.5208, 0.6875, 0.5, 0.6875, 0.5, 0.6875, 0.5208, 0.6875, 0.5208, 0.7188, 0.5, 0.7188, 0.5, 0.7188, 0.5208, 0.7188, 0.5208, 0.75, 0.5, 0.75, 0.5, 0.75, 0.5208, 0.75, 0.5208, 0.7812, 0.5, 0.7812, 0.5, 0.7812, 0.5208, 0.7812, 0.5208, 0.8125, 0.5, 0.8125, 0.5, 0.8125, 0.5208, 0.8125, 0.5208, 0.8438, 0.5, 0.8438, 0.5, 0.8438, 0.5208, 0.8438, 0.5208, 0.875, 0.5, 0.875, 0.5, 0.875, 0.5208, 0.875, 0.5208, 0.9062, 0.5, 0.9062, 0.5, 0.9062, 0.5208, 0.9062, 0.5208, 0.9375, 0.5, 0.9375, 0.5, 0.9375, 0.5208, 0.9375, 0.5208, 0.9688, 0.5, 0.9688, 0.5, 0.9688, 0.5208, 0.9688, 0.5208, 1.0, 0.5, 1.0, 0.5, 0.0, 0.5208, 0.0, 0.5208, 0.03125, 0.5, 0.03125, 0.5, 0.03125, 0.5208, 0.03125, 0.5208, 0.0625, 0.5, 0.0625, 0.5, 0.0625, 0.5208, 0.0625, 0.5208, 0.09375, 0.5, 0.09375, 0.5, 0.09375, 0.5208, 0.09375, 0.5208, 0.125, 0.5, 0.125, 0.5, 0.125, 0.5208, 0.125, 0.5208, 0.1562, 0.5, 0.1562, 0.5, 0.1562, 0.5208, 0.1562, 0.5208, 0.1875, 0.5, 0.1875, 0.5, 0.1875, 0.5208, 0.1875, 0.5208, 0.2188, 0.5, 0.2188, 0.5, 0.2188, 0.5208, 0.2188, 0.5208, 0.25, 0.5, 0.25, 0.5, 0.25, 0.5208, 0.25, 0.5208, 0.2812, 0.5, 0.2812, 0.5, 0.2812, 0.5208, 0.2812, 0.5208, 0.3125, 0.5, 0.3125, 0.5, 0.3125, 0.5208, 0.3125, 0.5208, 0.3438, 0.5, 0.3438, 0.5, 0.3438, 0.5208, 0.3438, 0.5208, 0.375, 0.5, 0.375, 0.5, 0.375, 0.5208, 0.375, 0.5208, 0.4062, 0.5, 0.4062, 0.5, 0.4062, 0.5208, 0.4062, 0.5208, 0.4375, 0.5, 0.4375, 0.5, 0.4375, 0.5208, 0.4375, 0.5208, 0.4688, 0.5, 0.4688, 0.5, 0.4688, 0.5208, 0.4688, 0.5208, 0.5, 0.5, 0.5, 0.5208, 0.5, 0.5417, 0.5, 0.5417, 0.5312, 0.5208, 0.5312, 0.5208, 0.5312, 0.5417, 0.5312, 0.5417, 0.5625, 0.5208, 0.5625, 0.5208, 0.5625, 0.5417, 0.5625, 0.5417, 0.5938, 0.5208, 0.5938, 0.5208, 0.5938, 0.5417, 0.5938, 0.5417, 0.625, 0.5208, 0.625, 0.5208, 0.625, 0.5417, 0.625, 0.5417, 0.6562, 0.5208, 0.6562, 0.5208, 0.6562, 0.5417, 0.6562, 0.5417, 0.6875, 0.5208, 0.6875, 0.5208, 0.6875, 0.5417, 0.6875, 0.5417, 0.7188, 0.5208, 0.7188, 0.5208, 0.7188, 0.5417, 0.7188, 0.5417, 0.75, 0.5208, 0.75, 0.5208, 0.75, 0.5417, 0.75, 0.5417, 0.7812, 0.5208, 0.7812, 0.5208, 0.7812, 0.5417, 0.7812, 0.5417, 0.8125, 0.5208, 0.8125, 0.5208, 0.8125, 0.5417, 0.8125, 0.5417, 0.8438, 0.5208, 0.8438, 0.5208, 0.8438, 0.5417, 0.8438, 0.5417, 0.875, 0.5208, 0.875, 0.5208, 0.875, 0.5417, 0.875, 0.5417, 0.9062, 0.5208, 0.9062, 0.5208, 0.9062, 0.5417, 0.9062, 0.5417, 0.9375, 0.5208, 0.9375, 0.5208, 0.9375, 0.5417, 0.9375, 0.5417, 0.9688, 0.5208, 0.9688, 0.5208, 0.9688, 0.5417, 0.9688, 0.5417, 1.0, 0.5208, 1.0, 0.5208, 0.0, 0.5417, 0.0, 0.5417, 0.03125, 0.5208, 0.03125, 0.5208, 0.03125, 0.5417, 0.03125, 0.5417, 0.0625, 0.5208, 0.0625, 0.5208, 0.0625, 0.5417, 0.0625, 0.5417, 0.09375, 0.5208, 0.09375, 0.5208, 0.09375, 0.5417, 0.09375, 0.5417, 0.125, 0.5208, 0.125, 0.5208, 0.125, 0.5417, 0.125, 0.5417, 0.1562, 0.5208, 0.1562, 0.5208, 0.1562, 0.5417, 0.1562, 0.5417, 0.1875, 0.5208, 0.1875, 0.5208, 0.1875, 0.5417, 0.1875, 0.5417, 0.2188, 0.5208, 0.2188, 0.5208, 0.2188, 0.5417, 0.2188, 0.5417, 0.25, 0.5208, 0.25, 0.5208, 0.25, 0.5417, 0.25, 0.5417, 0.2812, 0.5208, 0.2812, 0.5208, 0.2812, 0.5417, 0.2812, 0.5417, 0.3125, 0.5208, 0.3125, 0.5208, 0.3125, 0.5417, 0.3125, 0.5417, 0.3438, 0.5208, 0.3438, 0.5208, 0.3438, 0.5417, 0.3438, 0.5417, 0.375, 0.5208, 0.375, 0.5208, 0.375, 0.5417, 0.375, 0.5417, 0.4062, 0.5208, 0.4062, 0.5208, 0.4062, 0.5417, 0.4062, 0.5417, 0.4375, 0.5208, 0.4375, 0.5208, 0.4375, 0.5417, 0.4375, 0.5417, 0.4688, 0.5208, 0.4688, 0.5208, 0.4688, 0.5417, 0.4688, 0.5417, 0.5, 0.5208, 0.5, 0.5417, 0.5, 0.5625, 0.5, 0.5625, 0.5312, 0.5417, 0.5312, 0.5417, 0.5312, 0.5625, 0.5312, 0.5625, 0.5625, 0.5417, 0.5625, 0.5417, 0.5625, 0.5625, 0.5625, 0.5625, 0.5938, 0.5417, 0.5938, 0.5417, 0.5938, 0.5625, 0.5938, 0.5625, 0.625, 0.5417, 0.625, 0.5417, 0.625, 0.5625, 0.625, 0.5625, 0.6562, 0.5417, 0.6562, 0.5417, 0.6562, 0.5625, 0.6562, 0.5625, 0.6875, 0.5417, 0.6875, 0.5417, 0.6875, 0.5625, 0.6875, 0.5625, 0.7188, 0.5417, 0.7188, 0.5417, 0.7188, 0.5625, 0.7188, 0.5625, 0.75, 0.5417, 0.75, 0.5417, 0.75, 0.5625, 0.75, 0.5625, 0.7812, 0.5417, 0.7812, 0.5417, 0.7812, 0.5625, 0.7812, 0.5625, 0.8125, 0.5417, 0.8125, 0.5417, 0.8125, 0.5625, 0.8125, 0.5625, 0.8438, 0.5417, 0.8438, 0.5417, 0.8438, 0.5625, 0.8438, 0.5625, 0.875, 0.5417, 0.875, 0.5417, 0.875, 0.5625, 0.875, 0.5625, 0.9062, 0.5417, 0.9062, 0.5417, 0.9062, 0.5625, 0.9062, 0.5625, 0.9375, 0.5417, 0.9375, 0.5417, 0.9375, 0.5625, 0.9375, 0.5625, 0.9688, 0.5417, 0.9688, 0.5417, 0.9688, 0.5625, 0.9688, 0.5625, 1.0, 0.5417, 1.0, 0.5417, 0.0, 0.5625, 0.0, 0.5625, 0.03125, 0.5417, 0.03125, 0.5417, 0.03125, 0.5625, 0.03125, 0.5625, 0.0625, 0.5417, 0.0625, 0.5417, 0.0625, 0.5625, 0.0625, 0.5625, 0.09375, 0.5417, 0.09375, 0.5417, 0.09375, 0.5625, 0.09375, 0.5625, 0.125, 0.5417, 0.125, 0.5417, 0.125, 0.5625, 0.125, 0.5625, 0.1562, 0.5417, 0.1562, 0.5417, 0.1562, 0.5625, 0.1562, 0.5625, 0.1875, 0.5417, 0.1875, 0.5417, 0.1875, 0.5625, 0.1875, 0.5625, 0.2188, 0.5417, 0.2188, 0.5417, 0.2188, 0.5625, 0.2188, 0.5625, 0.25, 0.5417, 0.25, 0.5417, 0.25, 0.5625, 0.25, 0.5625, 0.2812, 0.5417, 0.2812, 0.5417, 0.2812, 0.5625, 0.2812, 0.5625, 0.3125, 0.5417, 0.3125, 0.5417, 0.3125, 0.5625, 0.3125, 0.5625, 0.3438, 0.5417, 0.3438, 0.5417, 0.3438, 0.5625, 0.3438, 0.5625, 0.375, 0.5417, 0.375, 0.5417, 0.375, 0.5625, 0.375, 0.5625, 0.4062, 0.5417, 0.4062, 0.5417, 0.4062, 0.5625, 0.4062, 0.5625, 0.4375, 0.5417, 0.4375, 0.5417, 0.4375, 0.5625, 0.4375, 0.5625, 0.4688, 0.5417, 0.4688, 0.5417, 0.4688, 0.5625, 0.4688, 0.5625, 0.5, 0.5417, 0.5, 0.5625, 0.5, 0.5833, 0.5, 0.5833, 0.5312, 0.5625, 0.5312, 0.5625, 0.5312, 0.5833, 0.5312, 0.5833, 0.5625, 0.5625, 0.5625, 0.5625, 0.5625, 0.5833, 0.5625, 0.5833, 0.5938, 0.5625, 0.5938, 0.5625, 0.5938, 0.5833, 0.5938, 0.5833, 0.625, 0.5625, 0.625, 0.5625, 0.625, 0.5833, 0.625, 0.5833, 0.6562, 0.5625, 0.6562, 0.5625, 0.6562, 0.5833, 0.6562, 0.5833, 0.6875, 0.5625, 0.6875, 0.5625, 0.6875, 0.5833, 0.6875, 0.5833, 0.7188, 0.5625, 0.7188, 0.5625, 0.7188, 0.5833, 0.7188, 0.5833, 0.75, 0.5625, 0.75, 0.5625, 0.75, 0.5833, 0.75, 0.5833, 0.7812, 0.5625, 0.7812, 0.5625, 0.7812, 0.5833, 0.7812, 0.5833, 0.8125, 0.5625, 0.8125, 0.5625, 0.8125, 0.5833, 0.8125, 0.5833, 0.8438, 0.5625, 0.8438, 0.5625, 0.8438, 0.5833, 0.8438, 0.5833, 0.875, 0.5625, 0.875, 0.5625, 0.875, 0.5833, 0.875, 0.5833, 0.9062, 0.5625, 0.9062, 0.5625, 0.9062, 0.5833, 0.9062, 0.5833, 0.9375, 0.5625, 0.9375, 0.5625, 0.9375, 0.5833, 0.9375, 0.5833, 0.9688, 0.5625, 0.9688, 0.5625, 0.9688, 0.5833, 0.9688, 0.5833, 1.0, 0.5625, 1.0, 0.5625, 0.0, 0.5833, 0.0, 0.5833, 0.03125, 0.5625, 0.03125, 0.5625, 0.03125, 0.5833, 0.03125, 0.5833, 0.0625, 0.5625, 0.0625, 0.5625, 0.0625, 0.5833, 0.0625, 0.5833, 0.09375, 0.5625, 0.09375, 0.5625, 0.09375, 0.5833, 0.09375, 0.5833, 0.125, 0.5625, 0.125, 0.5625, 0.125, 0.5833, 0.125, 0.5833, 0.1562, 0.5625, 0.1562, 0.5625, 0.1562, 0.5833, 0.1562, 0.5833, 0.1875, 0.5625, 0.1875, 0.5625, 0.1875, 0.5833, 0.1875, 0.5833, 0.2188, 0.5625, 0.2188, 0.5625, 0.2188, 0.5833, 0.2188, 0.5833, 0.25, 0.5625, 0.25, 0.5625, 0.25, 0.5833, 0.25, 0.5833, 0.2812, 0.5625, 0.2812, 0.5625, 0.2812, 0.5833, 0.2812, 0.5833, 0.3125, 0.5625, 0.3125, 0.5625, 0.3125, 0.5833, 0.3125, 0.5833, 0.3438, 0.5625, 0.3438, 0.5625, 0.3438, 0.5833, 0.3438, 0.5833, 0.375, 0.5625, 0.375, 0.5625, 0.375, 0.5833, 0.375, 0.5833, 0.4062, 0.5625, 0.4062, 0.5625, 0.4062, 0.5833, 0.4062, 0.5833, 0.4375, 0.5625, 0.4375, 0.5625, 0.4375, 0.5833, 0.4375, 0.5833, 0.4688, 0.5625, 0.4688, 0.5625, 0.4688, 0.5833, 0.4688, 0.5833, 0.5, 0.5625, 0.5, 0.5833, 0.5, 0.6042, 0.5, 0.6042, 0.5312, 0.5833, 0.5312, 0.5833, 0.5312, 0.6042, 0.5312, 0.6042, 0.5625, 0.5833, 0.5625, 0.5833, 0.5625, 0.6042, 0.5625, 0.6042, 0.5938, 0.5833, 0.5938, 0.5833, 0.5938, 0.6042, 0.5938, 0.6042, 0.625, 0.5833, 0.625, 0.5833, 0.625, 0.6042, 0.625, 0.6042, 0.6562, 0.5833, 0.6562, 0.5833, 0.6562, 0.6042, 0.6562, 0.6042, 0.6875, 0.5833, 0.6875, 0.5833, 0.6875, 0.6042, 0.6875, 0.6042, 0.7188, 0.5833, 0.7188, 0.5833, 0.7188, 0.6042, 0.7188, 0.6042, 0.75, 0.5833, 0.75, 0.5833, 0.75, 0.6042, 0.75, 0.6042, 0.7812, 0.5833, 0.7812, 0.5833, 0.7812, 0.6042, 0.7812, 0.6042, 0.8125, 0.5833, 0.8125, 0.5833, 0.8125, 0.6042, 0.8125, 0.6042, 0.8438, 0.5833, 0.8438, 0.5833, 0.8438, 0.6042, 0.8438, 0.6042, 0.875, 0.5833, 0.875, 0.5833, 0.875, 0.6042, 0.875, 0.6042, 0.9062, 0.5833, 0.9062, 0.5833, 0.9062, 0.6042, 0.9062, 0.6042, 0.9375, 0.5833, 0.9375, 0.5833, 0.9375, 0.6042, 0.9375, 0.6042, 0.9688, 0.5833, 0.9688, 0.5833, 0.9688, 0.6042, 0.9688, 0.6042, 1.0, 0.5833, 1.0, 0.5833, 0.0, 0.6042, 0.0, 0.6042, 0.03125, 0.5833, 0.03125, 0.5833, 0.03125, 0.6042, 0.03125, 0.6042, 0.0625, 0.5833, 0.0625, 0.5833, 0.0625, 0.6042, 0.0625, 0.6042, 0.09375, 0.5833, 0.09375, 0.5833, 0.09375, 0.6042, 0.09375, 0.6042, 0.125, 0.5833, 0.125, 0.5833, 0.125, 0.6042, 0.125, 0.6042, 0.1562, 0.5833, 0.1562, 0.5833, 0.1562, 0.6042, 0.1562, 0.6042, 0.1875, 0.5833, 0.1875, 0.5833, 0.1875, 0.6042, 0.1875, 0.6042, 0.2188, 0.5833, 0.2188, 0.5833, 0.2188, 0.6042, 0.2188, 0.6042, 0.25, 0.5833, 0.25, 0.5833, 0.25, 0.6042, 0.25, 0.6042, 0.2812, 0.5833, 0.2812, 0.5833, 0.2812, 0.6042, 0.2812, 0.6042, 0.3125, 0.5833, 0.3125, 0.5833, 0.3125, 0.6042, 0.3125, 0.6042, 0.3438, 0.5833, 0.3438, 0.5833, 0.3438, 0.6042, 0.3438, 0.6042, 0.375, 0.5833, 0.375, 0.5833, 0.375, 0.6042, 0.375, 0.6042, 0.4062, 0.5833, 0.4062, 0.5833, 0.4062, 0.6042, 0.4062, 0.6042, 0.4375, 0.5833, 0.4375, 0.5833, 0.4375, 0.6042, 0.4375, 0.6042, 0.4688, 0.5833, 0.4688, 0.5833, 0.4688, 0.6042, 0.4688, 0.6042, 0.5, 0.5833, 0.5, 0.6042, 0.5, 0.625, 0.5, 0.625, 0.5312, 0.6042, 0.5312, 0.6042, 0.5312, 0.625, 0.5312, 0.625, 0.5625, 0.6042, 0.5625, 0.6042, 0.5625, 0.625, 0.5625, 0.625, 0.5938, 0.6042, 0.5938, 0.6042, 0.5938, 0.625, 0.5938, 0.625, 0.625, 0.6042, 0.625, 0.6042, 0.625, 0.625, 0.625, 0.625, 0.6562, 0.6042, 0.6562, 0.6042, 0.6562, 0.625, 0.6562, 0.625, 0.6875, 0.6042, 0.6875, 0.6042, 0.6875, 0.625, 0.6875, 0.625, 0.7188, 0.6042, 0.7188, 0.6042, 0.7188, 0.625, 0.7188, 0.625, 0.75, 0.6042, 0.75, 0.6042, 0.75, 0.625, 0.75, 0.625, 0.7812, 0.6042, 0.7812, 0.6042, 0.7812, 0.625, 0.7812, 0.625, 0.8125, 0.6042, 0.8125, 0.6042, 0.8125, 0.625, 0.8125, 0.625, 0.8438, 0.6042, 0.8438, 0.6042, 0.8438, 0.625, 0.8438, 0.625, 0.875, 0.6042, 0.875, 0.6042, 0.875, 0.625, 0.875, 0.625, 0.9062, 0.6042, 0.9062, 0.6042, 0.9062, 0.625, 0.9062, 0.625, 0.9375, 0.6042, 0.9375, 0.6042, 0.9375, 0.625, 0.9375, 0.625, 0.9688, 0.6042, 0.9688, 0.6042, 0.9688, 0.625, 0.9688, 0.625, 1.0, 0.6042, 1.0, 0.6042, 0.0, 0.625, 0.0, 0.625, 0.03125, 0.6042, 0.03125, 0.6042, 0.03125, 0.625, 0.03125, 0.625, 0.0625, 0.6042, 0.0625, 0.6042, 0.0625, 0.625, 0.0625, 0.625, 0.09375, 0.6042, 0.09375, 0.6042, 0.09375, 0.625, 0.09375, 0.625, 0.125, 0.6042, 0.125, 0.6042, 0.125, 0.625, 0.125, 0.625, 0.1562, 0.6042, 0.1562, 0.6042, 0.1562, 0.625, 0.1562, 0.625, 0.1875, 0.6042, 0.1875, 0.6042, 0.1875, 0.625, 0.1875, 0.625, 0.2188, 0.6042, 0.2188, 0.6042, 0.2188, 0.625, 0.2188, 0.625, 0.25, 0.6042, 0.25, 0.6042, 0.25, 0.625, 0.25, 0.625, 0.2812, 0.6042, 0.2812, 0.6042, 0.2812, 0.625, 0.2812, 0.625, 0.3125, 0.6042, 0.3125, 0.6042, 0.3125, 0.625, 0.3125, 0.625, 0.3438, 0.6042, 0.3438, 0.6042, 0.3438, 0.625, 0.3438, 0.625, 0.375, 0.6042, 0.375, 0.6042, 0.375, 0.625, 0.375, 0.625, 0.4062, 0.6042, 0.4062, 0.6042, 0.4062, 0.625, 0.4062, 0.625, 0.4375, 0.6042, 0.4375, 0.6042, 0.4375, 0.625, 0.4375, 0.625, 0.4688, 0.6042, 0.4688, 0.6042, 0.4688, 0.625, 0.4688, 0.625, 0.5, 0.6042, 0.5, 0.625, 0.5, 0.6458, 0.5, 0.6458, 0.5312, 0.625, 0.5312, 0.625, 0.5312, 0.6458, 0.5312, 0.6458, 0.5625, 0.625, 0.5625, 0.625, 0.5625, 0.6458, 0.5625, 0.6458, 0.5938, 0.625, 0.5938, 0.625, 0.5938, 0.6458, 0.5938, 0.6458, 0.625, 0.625, 0.625, 0.625, 0.625, 0.6458, 0.625, 0.6458, 0.6562, 0.625, 0.6562, 0.625, 0.6562, 0.6458, 0.6562, 0.6458, 0.6875, 0.625, 0.6875, 0.625, 0.6875, 0.6458, 0.6875, 0.6458, 0.7188, 0.625, 0.7188, 0.625, 0.7188, 0.6458, 0.7188, 0.6458, 0.75, 0.625, 0.75, 0.625, 0.75, 0.6458, 0.75, 0.6458, 0.7812, 0.625, 0.7812, 0.625, 0.7812, 0.6458, 0.7812, 0.6458, 0.8125, 0.625, 0.8125, 0.625, 0.8125, 0.6458, 0.8125, 0.6458, 0.8438, 0.625, 0.8438, 0.625, 0.8438, 0.6458, 0.8438, 0.6458, 0.875, 0.625, 0.875, 0.625, 0.875, 0.6458, 0.875, 0.6458, 0.9062, 0.625, 0.9062, 0.625, 0.9062, 0.6458, 0.9062, 0.6458, 0.9375, 0.625, 0.9375, 0.625, 0.9375, 0.6458, 0.9375, 0.6458, 0.9688, 0.625, 0.9688, 0.625, 0.9688, 0.6458, 0.9688, 0.6458, 1.0, 0.625, 1.0, 0.625, 0.0, 0.6458, 0.0, 0.6458, 0.03125, 0.625, 0.03125, 0.625, 0.03125, 0.6458, 0.03125, 0.6458, 0.0625, 0.625, 0.0625, 0.625, 0.0625, 0.6458, 0.0625, 0.6458, 0.09375, 0.625, 0.09375, 0.625, 0.09375, 0.6458, 0.09375, 0.6458, 0.125, 0.625, 0.125, 0.625, 0.125, 0.6458, 0.125, 0.6458, 0.1562, 0.625, 0.1562, 0.625, 0.1562, 0.6458, 0.1562, 0.6458, 0.1875, 0.625, 0.1875, 0.625, 0.1875, 0.6458, 0.1875, 0.6458, 0.2188, 0.625, 0.2188, 0.625, 0.2188, 0.6458, 0.2188, 0.6458, 0.25, 0.625, 0.25, 0.625, 0.25, 0.6458, 0.25, 0.6458, 0.2812, 0.625, 0.2812, 0.625, 0.2812, 0.6458, 0.2812, 0.6458, 0.3125, 0.625, 0.3125, 0.625, 0.3125, 0.6458, 0.3125, 0.6458, 0.3438, 0.625, 0.3438, 0.625, 0.3438, 0.6458, 0.3438, 0.6458, 0.375, 0.625, 0.375, 0.625, 0.375, 0.6458, 0.375, 0.6458, 0.4062, 0.625, 0.4062, 0.625, 0.4062, 0.6458, 0.4062, 0.6458, 0.4375, 0.625, 0.4375, 0.625, 0.4375, 0.6458, 0.4375, 0.6458, 0.4688, 0.625, 0.4688, 0.625, 0.4688, 0.6458, 0.4688, 0.6458, 0.5, 0.625, 0.5, 0.6458, 0.5, 0.6667, 0.5, 0.6667, 0.5312, 0.6458, 0.5312, 0.6458, 0.5312, 0.6667, 0.5312, 0.6667, 0.5625, 0.6458, 0.5625, 0.6458, 0.5625, 0.6667, 0.5625, 0.6667, 0.5938, 0.6458, 0.5938, 0.6458, 0.5938, 0.6667, 0.5938, 0.6667, 0.625, 0.6458, 0.625, 0.6458, 0.625, 0.6667, 0.625, 0.6667, 0.6562, 0.6458, 0.6562, 0.6458, 0.6562, 0.6667, 0.6562, 0.6667, 0.6875, 0.6458, 0.6875, 0.6458, 0.6875, 0.6667, 0.6875, 0.6667, 0.7188, 0.6458, 0.7188, 0.6458, 0.7188, 0.6667, 0.7188, 0.6667, 0.75, 0.6458, 0.75, 0.6458, 0.75, 0.6667, 0.75, 0.6667, 0.7812, 0.6458, 0.7812, 0.6458, 0.7812, 0.6667, 0.7812, 0.6667, 0.8125, 0.6458, 0.8125, 0.6458, 0.8125, 0.6667, 0.8125, 0.6667, 0.8438, 0.6458, 0.8438, 0.6458, 0.8438, 0.6667, 0.8438, 0.6667, 0.875, 0.6458, 0.875, 0.6458, 0.875, 0.6667, 0.875, 0.6667, 0.9062, 0.6458, 0.9062, 0.6458, 0.9062, 0.6667, 0.9062, 0.6667, 0.9375, 0.6458, 0.9375, 0.6458, 0.9375, 0.6667, 0.9375, 0.6667, 0.9688, 0.6458, 0.9688, 0.6458, 0.9688, 0.6667, 0.9688, 0.6667, 1.0, 0.6458, 1.0, 0.6458, 0.0, 0.6667, 0.0, 0.6667, 0.03125, 0.6458, 0.03125, 0.6458, 0.03125, 0.6667, 0.03125, 0.6667, 0.0625, 0.6458, 0.0625, 0.6458, 0.0625, 0.6667, 0.0625, 0.6667, 0.09375, 0.6458, 0.09375, 0.6458, 0.09375, 0.6667, 0.09375, 0.6667, 0.125, 0.6458, 0.125, 0.6458, 0.125, 0.6667, 0.125, 0.6667, 0.1562, 0.6458, 0.1562, 0.6458, 0.1562, 0.6667, 0.1562, 0.6667, 0.1875, 0.6458, 0.1875, 0.6458, 0.1875, 0.6667, 0.1875, 0.6667, 0.2188, 0.6458, 0.2188, 0.6458, 0.2188, 0.6667, 0.2188, 0.6667, 0.25, 0.6458, 0.25, 0.6458, 0.25, 0.6667, 0.25, 0.6667, 0.2812, 0.6458, 0.2812, 0.6458, 0.2812, 0.6667, 0.2812, 0.6667, 0.3125, 0.6458, 0.3125, 0.6458, 0.3125, 0.6667, 0.3125, 0.6667, 0.3438, 0.6458, 0.3438, 0.6458, 0.3438, 0.6667, 0.3438, 0.6667, 0.375, 0.6458, 0.375, 0.6458, 0.375, 0.6667, 0.375, 0.6667, 0.4062, 0.6458, 0.4062, 0.6458, 0.4062, 0.6667, 0.4062, 0.6667, 0.4375, 0.6458, 0.4375, 0.6458, 0.4375, 0.6667, 0.4375, 0.6667, 0.4688, 0.6458, 0.4688, 0.6458, 0.4688, 0.6667, 0.4688, 0.6667, 0.5, 0.6458, 0.5, 0.6667, 0.5, 0.6875, 0.5, 0.6875, 0.5312, 0.6667, 0.5312, 0.6667, 0.5312, 0.6875, 0.5312, 0.6875, 0.5625, 0.6667, 0.5625, 0.6667, 0.5625, 0.6875, 0.5625, 0.6875, 0.5938, 0.6667, 0.5938, 0.6667, 0.5938, 0.6875, 0.5938, 0.6875, 0.625, 0.6667, 0.625, 0.6667, 0.625, 0.6875, 0.625, 0.6875, 0.6562, 0.6667, 0.6562, 0.6667, 0.6562, 0.6875, 0.6562, 0.6875, 0.6875, 0.6667, 0.6875, 0.6667, 0.6875, 0.6875, 0.6875, 0.6875, 0.7188, 0.6667, 0.7188, 0.6667, 0.7188, 0.6875, 0.7188, 0.6875, 0.75, 0.6667, 0.75, 0.6667, 0.75, 0.6875, 0.75, 0.6875, 0.7812, 0.6667, 0.7812, 0.6667, 0.7812, 0.6875, 0.7812, 0.6875, 0.8125, 0.6667, 0.8125, 0.6667, 0.8125, 0.6875, 0.8125, 0.6875, 0.8438, 0.6667, 0.8438, 0.6667, 0.8438, 0.6875, 0.8438, 0.6875, 0.875, 0.6667, 0.875, 0.6667, 0.875, 0.6875, 0.875, 0.6875, 0.9062, 0.6667, 0.9062, 0.6667, 0.9062, 0.6875, 0.9062, 0.6875, 0.9375, 0.6667, 0.9375, 0.6667, 0.9375, 0.6875, 0.9375, 0.6875, 0.9688, 0.6667, 0.9688, 0.6667, 0.9688, 0.6875, 0.9688, 0.6875, 1.0, 0.6667, 1.0, 0.6667, 0.0, 0.6875, 0.0, 0.6875, 0.03125, 0.6667, 0.03125, 0.6667, 0.03125, 0.6875, 0.03125, 0.6875, 0.0625, 0.6667, 0.0625, 0.6667, 0.0625, 0.6875, 0.0625, 0.6875, 0.09375, 0.6667, 0.09375, 0.6667, 0.09375, 0.6875, 0.09375, 0.6875, 0.125, 0.6667, 0.125, 0.6667, 0.125, 0.6875, 0.125, 0.6875, 0.1562, 0.6667, 0.1562, 0.6667, 0.1562, 0.6875, 0.1562, 0.6875, 0.1875, 0.6667, 0.1875, 0.6667, 0.1875, 0.6875, 0.1875, 0.6875, 0.2188, 0.6667, 0.2188, 0.6667, 0.2188, 0.6875, 0.2188, 0.6875, 0.25, 0.6667, 0.25, 0.6667, 0.25, 0.6875, 0.25, 0.6875, 0.2812, 0.6667, 0.2812, 0.6667, 0.2812, 0.6875, 0.2812, 0.6875, 0.3125, 0.6667, 0.3125, 0.6667, 0.3125, 0.6875, 0.3125, 0.6875, 0.3438, 0.6667, 0.3438, 0.6667, 0.3438, 0.6875, 0.3438, 0.6875, 0.375, 0.6667, 0.375, 0.6667, 0.375, 0.6875, 0.375, 0.6875, 0.4062, 0.6667, 0.4062, 0.6667, 0.4062, 0.6875, 0.4062, 0.6875, 0.4375, 0.6667, 0.4375, 0.6667, 0.4375, 0.6875, 0.4375, 0.6875, 0.4688, 0.6667, 0.4688, 0.6667, 0.4688, 0.6875, 0.4688, 0.6875, 0.5, 0.6667, 0.5, 0.6875, 0.5, 0.7083, 0.5, 0.7083, 0.5312, 0.6875, 0.5312, 0.6875, 0.5312, 0.7083, 0.5312, 0.7083, 0.5625, 0.6875, 0.5625, 0.6875, 0.5625, 0.7083, 0.5625, 0.7083, 0.5938, 0.6875, 0.5938, 0.6875, 0.5938, 0.7083, 0.5938, 0.7083, 0.625, 0.6875, 0.625, 0.6875, 0.625, 0.7083, 0.625, 0.7083, 0.6562, 0.6875, 0.6562, 0.6875, 0.6562, 0.7083, 0.6562, 0.7083, 0.6875, 0.6875, 0.6875, 0.6875, 0.6875, 0.7083, 0.6875, 0.7083, 0.7188, 0.6875, 0.7188, 0.6875, 0.7188, 0.7083, 0.7188, 0.7083, 0.75, 0.6875, 0.75, 0.6875, 0.75, 0.7083, 0.75, 0.7083, 0.7812, 0.6875, 0.7812, 0.6875, 0.7812, 0.7083, 0.7812, 0.7083, 0.8125, 0.6875, 0.8125, 0.6875, 0.8125, 0.7083, 0.8125, 0.7083, 0.8438, 0.6875, 0.8438, 0.6875, 0.8438, 0.7083, 0.8438, 0.7083, 0.875, 0.6875, 0.875, 0.6875, 0.875, 0.7083, 0.875, 0.7083, 0.9062, 0.6875, 0.9062, 0.6875, 0.9062, 0.7083, 0.9062, 0.7083, 0.9375, 0.6875, 0.9375, 0.6875, 0.9375, 0.7083, 0.9375, 0.7083, 0.9688, 0.6875, 0.9688, 0.6875, 0.9688, 0.7083, 0.9688, 0.7083, 1.0, 0.6875, 1.0, 0.6875, 0.0, 0.7083, 0.0, 0.7083, 0.03125, 0.6875, 0.03125, 0.6875, 0.03125, 0.7083, 0.03125, 0.7083, 0.0625, 0.6875, 0.0625, 0.6875, 0.0625, 0.7083, 0.0625, 0.7083, 0.09375, 0.6875, 0.09375, 0.6875, 0.09375, 0.7083, 0.09375, 0.7083, 0.125, 0.6875, 0.125, 0.6875, 0.125, 0.7083, 0.125, 0.7083, 0.1562, 0.6875, 0.1562, 0.6875, 0.1562, 0.7083, 0.1562, 0.7083, 0.1875, 0.6875, 0.1875, 0.6875, 0.1875, 0.7083, 0.1875, 0.7083, 0.2188, 0.6875, 0.2188, 0.6875, 0.2188, 0.7083, 0.2188, 0.7083, 0.25, 0.6875, 0.25, 0.6875, 0.25, 0.7083, 0.25, 0.7083, 0.2812, 0.6875, 0.2812, 0.6875, 0.2812, 0.7083, 0.2812, 0.7083, 0.3125, 0.6875, 0.3125, 0.6875, 0.3125, 0.7083, 0.3125, 0.7083, 0.3438, 0.6875, 0.3438, 0.6875, 0.3438, 0.7083, 0.3438, 0.7083, 0.375, 0.6875, 0.375, 0.6875, 0.375, 0.7083, 0.375, 0.7083, 0.4062, 0.6875, 0.4062, 0.6875, 0.4062, 0.7083, 0.4062, 0.7083, 0.4375, 0.6875, 0.4375, 0.6875, 0.4375, 0.7083, 0.4375, 0.7083, 0.4688, 0.6875, 0.4688, 0.6875, 0.4688, 0.7083, 0.4688, 0.7083, 0.5, 0.6875, 0.5, 0.7083, 0.5, 0.7292, 0.5, 0.7292, 0.5312, 0.7083, 0.5312, 0.7083, 0.5312, 0.7292, 0.5312, 0.7292, 0.5625, 0.7083, 0.5625, 0.7083, 0.5625, 0.7292, 0.5625, 0.7292, 0.5938, 0.7083, 0.5938, 0.7083, 0.5938, 0.7292, 0.5938, 0.7292, 0.625, 0.7083, 0.625, 0.7083, 0.625, 0.7292, 0.625, 0.7292, 0.6562, 0.7083, 0.6562, 0.7083, 0.6562, 0.7292, 0.6562, 0.7292, 0.6875, 0.7083, 0.6875, 0.7083, 0.6875, 0.7292, 0.6875, 0.7292, 0.7188, 0.7083, 0.7188, 0.7083, 0.7188, 0.7292, 0.7188, 0.7292, 0.75, 0.7083, 0.75, 0.7083, 0.75, 0.7292, 0.75, 0.7292, 0.7812, 0.7083, 0.7812, 0.7083, 0.7812, 0.7292, 0.7812, 0.7292, 0.8125, 0.7083, 0.8125, 0.7083, 0.8125, 0.7292, 0.8125, 0.7292, 0.8438, 0.7083, 0.8438, 0.7083, 0.8438, 0.7292, 0.8438, 0.7292, 0.875, 0.7083, 0.875, 0.7083, 0.875, 0.7292, 0.875, 0.7292, 0.9062, 0.7083, 0.9062, 0.7083, 0.9062, 0.7292, 0.9062, 0.7292, 0.9375, 0.7083, 0.9375, 0.7083, 0.9375, 0.7292, 0.9375, 0.7292, 0.9688, 0.7083, 0.9688, 0.7083, 0.9688, 0.7292, 0.9688, 0.7292, 1.0, 0.7083, 1.0, 0.7083, 0.0, 0.7292, 0.0, 0.7292, 0.03125, 0.7083, 0.03125, 0.7083, 0.03125, 0.7292, 0.03125, 0.7292, 0.0625, 0.7083, 0.0625, 0.7083, 0.0625, 0.7292, 0.0625, 0.7292, 0.09375, 0.7083, 0.09375, 0.7083, 0.09375, 0.7292, 0.09375, 0.7292, 0.125, 0.7083, 0.125, 0.7083, 0.125, 0.7292, 0.125, 0.7292, 0.1562, 0.7083, 0.1562, 0.7083, 0.1562, 0.7292, 0.1562, 0.7292, 0.1875, 0.7083, 0.1875, 0.7083, 0.1875, 0.7292, 0.1875, 0.7292, 0.2188, 0.7083, 0.2188, 0.7083, 0.2188, 0.7292, 0.2188, 0.7292, 0.25, 0.7083, 0.25, 0.7083, 0.25, 0.7292, 0.25, 0.7292, 0.2812, 0.7083, 0.2812, 0.7083, 0.2812, 0.7292, 0.2812, 0.7292, 0.3125, 0.7083, 0.3125, 0.7083, 0.3125, 0.7292, 0.3125, 0.7292, 0.3438, 0.7083, 0.3438, 0.7083, 0.3438, 0.7292, 0.3438, 0.7292, 0.375, 0.7083, 0.375, 0.7083, 0.375, 0.7292, 0.375, 0.7292, 0.4062, 0.7083, 0.4062, 0.7083, 0.4062, 0.7292, 0.4062, 0.7292, 0.4375, 0.7083, 0.4375, 0.7083, 0.4375, 0.7292, 0.4375, 0.7292, 0.4688, 0.7083, 0.4688, 0.7083, 0.4688, 0.7292, 0.4688, 0.7292, 0.5, 0.7083, 0.5, 0.7292, 0.5, 0.75, 0.5, 0.75, 0.5312, 0.7292, 0.5312, 0.7292, 0.5312, 0.75, 0.5312, 0.75, 0.5625, 0.7292, 0.5625, 0.7292, 0.5625, 0.75, 0.5625, 0.75, 0.5938, 0.7292, 0.5938, 0.7292, 0.5938, 0.75, 0.5938, 0.75, 0.625, 0.7292, 0.625, 0.7292, 0.625, 0.75, 0.625, 0.75, 0.6562, 0.7292, 0.6562, 0.7292, 0.6562, 0.75, 0.6562, 0.75, 0.6875, 0.7292, 0.6875, 0.7292, 0.6875, 0.75, 0.6875, 0.75, 0.7188, 0.7292, 0.7188, 0.7292, 0.7188, 0.75, 0.7188, 0.75, 0.75, 0.7292, 0.75, 0.7292, 0.75, 0.75, 0.75, 0.75, 0.7812, 0.7292, 0.7812, 0.7292, 0.7812, 0.75, 0.7812, 0.75, 0.8125, 0.7292, 0.8125, 0.7292, 0.8125, 0.75, 0.8125, 0.75, 0.8438, 0.7292, 0.8438, 0.7292, 0.8438, 0.75, 0.8438, 0.75, 0.875, 0.7292, 0.875, 0.7292, 0.875, 0.75, 0.875, 0.75, 0.9062, 0.7292, 0.9062, 0.7292, 0.9062, 0.75, 0.9062, 0.75, 0.9375, 0.7292, 0.9375, 0.7292, 0.9375, 0.75, 0.9375, 0.75, 0.9688, 0.7292, 0.9688, 0.7292, 0.9688, 0.75, 0.9688, 0.75, 1.0, 0.7292, 1.0, 0.7292, 0.0, 0.75, 0.0, 0.75, 0.03125, 0.7292, 0.03125, 0.7292, 0.03125, 0.75, 0.03125, 0.75, 0.0625, 0.7292, 0.0625, 0.7292, 0.0625, 0.75, 0.0625, 0.75, 0.09375, 0.7292, 0.09375, 0.7292, 0.09375, 0.75, 0.09375, 0.75, 0.125, 0.7292, 0.125, 0.7292, 0.125, 0.75, 0.125, 0.75, 0.1562, 0.7292, 0.1562, 0.7292, 0.1562, 0.75, 0.1562, 0.75, 0.1875, 0.7292, 0.1875, 0.7292, 0.1875, 0.75, 0.1875, 0.75, 0.2188, 0.7292, 0.2188, 0.7292, 0.2188, 0.75, 0.2188, 0.75, 0.25, 0.7292, 0.25, 0.7292, 0.25, 0.75, 0.25, 0.75, 0.2812, 0.7292, 0.2812, 0.7292, 0.2812, 0.75, 0.2812, 0.75, 0.3125, 0.7292, 0.3125, 0.7292, 0.3125, 0.75, 0.3125, 0.75, 0.3438, 0.7292, 0.3438, 0.7292, 0.3438, 0.75, 0.3438, 0.75, 0.375, 0.7292, 0.375, 0.7292, 0.375, 0.75, 0.375, 0.75, 0.4062, 0.7292, 0.4062, 0.7292, 0.4062, 0.75, 0.4062, 0.75, 0.4375, 0.7292, 0.4375, 0.7292, 0.4375, 0.75, 0.4375, 0.75, 0.4688, 0.7292, 0.4688, 0.7292, 0.4688, 0.75, 0.4688, 0.75, 0.5, 0.7292, 0.5, 0.6667, 0.5, 0.6875, 0.5, 0.6875, 0.5312, 0.6667, 0.5312, 0.6667, 0.5312, 0.6875, 0.5312, 0.6875, 0.5625, 0.6667, 0.5625, 0.6667, 0.5625, 0.6875, 0.5625, 0.6875, 0.5938, 0.6667, 0.5938, 0.6667, 0.5938, 0.6875, 0.5938, 0.6875, 0.625, 0.6667, 0.625, 0.6667, 0.625, 0.6875, 0.625, 0.6875, 0.6562, 0.6667, 0.6562, 0.6667, 0.6562, 0.6875, 0.6562, 0.6875, 0.6875, 0.6667, 0.6875, 0.6667, 0.6875, 0.6875, 0.6875, 0.6875, 0.7188, 0.6667, 0.7188, 0.6667, 0.7188, 0.6875, 0.7188, 0.6875, 0.75, 0.6667, 0.75, 0.6667, 0.75, 0.6875, 0.75, 0.6875, 0.7812, 0.6667, 0.7812, 0.6667, 0.7812, 0.6875, 0.7812, 0.6875, 0.8125, 0.6667, 0.8125, 0.6667, 0.8125, 0.6875, 0.8125, 0.6875, 0.8438, 0.6667, 0.8438, 0.6667, 0.8438, 0.6875, 0.8438, 0.6875, 0.875, 0.6667, 0.875, 0.6667, 0.875, 0.6875, 0.875, 0.6875, 0.9062, 0.6667, 0.9062, 0.6667, 0.9062, 0.6875, 0.9062, 0.6875, 0.9375, 0.6667, 0.9375, 0.6667, 0.9375, 0.6875, 0.9375, 0.6875, 0.9688, 0.6667, 0.9688, 0.6667, 0.9688, 0.6875, 0.9688, 0.6875, 1.0, 0.6667, 1.0, 0.6667, 0.0, 0.6875, 0.0, 0.6875, 0.03125, 0.6667, 0.03125, 0.6667, 0.03125, 0.6875, 0.03125, 0.6875, 0.0625, 0.6667, 0.0625, 0.6667, 0.0625, 0.6875, 0.0625, 0.6875, 0.09375, 0.6667, 0.09375, 0.6667, 0.09375, 0.6875, 0.09375, 0.6875, 0.125, 0.6667, 0.125, 0.6667, 0.125, 0.6875, 0.125, 0.6875, 0.1562, 0.6667, 0.1562, 0.6667, 0.1562, 0.6875, 0.1562, 0.6875, 0.1875, 0.6667, 0.1875, 0.6667, 0.1875, 0.6875, 0.1875, 0.6875, 0.2188, 0.6667, 0.2188, 0.6667, 0.2188, 0.6875, 0.2188, 0.6875, 0.25, 0.6667, 0.25, 0.6667, 0.25, 0.6875, 0.25, 0.6875, 0.2812, 0.6667, 0.2812, 0.6667, 0.2812, 0.6875, 0.2812, 0.6875, 0.3125, 0.6667, 0.3125, 0.6667, 0.3125, 0.6875, 0.3125, 0.6875, 0.3438, 0.6667, 0.3438, 0.6667, 0.3438, 0.6875, 0.3438, 0.6875, 0.375, 0.6667, 0.375, 0.6667, 0.375, 0.6875, 0.375, 0.6875, 0.4062, 0.6667, 0.4062, 0.6667, 0.4062, 0.6875, 0.4062, 0.6875, 0.4375, 0.6667, 0.4375, 0.6667, 0.4375, 0.6875, 0.4375, 0.6875, 0.4688, 0.6667, 0.4688, 0.6667, 0.4688, 0.6875, 0.4688, 0.6875, 0.5, 0.6667, 0.5, 0.6875, 0.5, 0.7083, 0.5, 0.7083, 0.5312, 0.6875, 0.5312, 0.6875, 0.5312, 0.7083, 0.5312, 0.7083, 0.5625, 0.6875, 0.5625, 0.6875, 0.5625, 0.7083, 0.5625, 0.7083, 0.5938, 0.6875, 0.5938, 0.6875, 0.5938, 0.7083, 0.5938, 0.7083, 0.625, 0.6875, 0.625, 0.6875, 0.625, 0.7083, 0.625, 0.7083, 0.6562, 0.6875, 0.6562, 0.6875, 0.6562, 0.7083, 0.6562, 0.7083, 0.6875, 0.6875, 0.6875, 0.6875, 0.6875, 0.7083, 0.6875, 0.7083, 0.7188, 0.6875, 0.7188, 0.6875, 0.7188, 0.7083, 0.7188, 0.7083, 0.75, 0.6875, 0.75, 0.6875, 0.75, 0.7083, 0.75, 0.7083, 0.7812, 0.6875, 0.7812, 0.6875, 0.7812, 0.7083, 0.7812, 0.7083, 0.8125, 0.6875, 0.8125, 0.6875, 0.8125, 0.7083, 0.8125, 0.7083, 0.8438, 0.6875, 0.8438, 0.6875, 0.8438, 0.7083, 0.8438, 0.7083, 0.875, 0.6875, 0.875, 0.6875, 0.875, 0.7083, 0.875, 0.7083, 0.9062, 0.6875, 0.9062, 0.6875, 0.9062, 0.7083, 0.9062, 0.7083, 0.9375, 0.6875, 0.9375, 0.6875, 0.9375, 0.7083, 0.9375, 0.7083, 0.9688, 0.6875, 0.9688, 0.6875, 0.9688, 0.7083, 0.9688, 0.7083, 1.0, 0.6875, 1.0, 0.6875, 0.0, 0.7083, 0.0, 0.7083, 0.03125, 0.6875, 0.03125, 0.6875, 0.03125, 0.7083, 0.03125, 0.7083, 0.0625, 0.6875, 0.0625, 0.6875, 0.0625, 0.7083, 0.0625, 0.7083, 0.09375, 0.6875, 0.09375, 0.6875, 0.09375, 0.7083, 0.09375, 0.7083, 0.125, 0.6875, 0.125, 0.6875, 0.125, 0.7083, 0.125, 0.7083, 0.1562, 0.6875, 0.1562, 0.6875, 0.1562, 0.7083, 0.1562, 0.7083, 0.1875, 0.6875, 0.1875, 0.6875, 0.1875, 0.7083, 0.1875, 0.7083, 0.2188, 0.6875, 0.2188, 0.6875, 0.2188, 0.7083, 0.2188, 0.7083, 0.25, 0.6875, 0.25, 0.6875, 0.25, 0.7083, 0.25, 0.7083, 0.2812, 0.6875, 0.2812, 0.6875, 0.2812, 0.7083, 0.2812, 0.7083, 0.3125, 0.6875, 0.3125, 0.6875, 0.3125, 0.7083, 0.3125, 0.7083, 0.3438, 0.6875, 0.3438, 0.6875, 0.3438, 0.7083, 0.3438, 0.7083, 0.375, 0.6875, 0.375, 0.6875, 0.375, 0.7083, 0.375, 0.7083, 0.4062, 0.6875, 0.4062, 0.6875, 0.4062, 0.7083, 0.4062, 0.7083, 0.4375, 0.6875, 0.4375, 0.6875, 0.4375, 0.7083, 0.4375, 0.7083, 0.4688, 0.6875, 0.4688, 0.6875, 0.4688, 0.7083, 0.4688, 0.7083, 0.5, 0.6875, 0.5, 0.7083, 0.5, 0.7292, 0.5, 0.7292, 0.5312, 0.7083, 0.5312, 0.7083, 0.5312, 0.7292, 0.5312, 0.7292, 0.5625, 0.7083, 0.5625, 0.7083, 0.5625, 0.7292, 0.5625, 0.7292, 0.5938, 0.7083, 0.5938, 0.7083, 0.5938, 0.7292, 0.5938, 0.7292, 0.625, 0.7083, 0.625, 0.7083, 0.625, 0.7292, 0.625, 0.7292, 0.6562, 0.7083, 0.6562, 0.7083, 0.6562, 0.7292, 0.6562, 0.7292, 0.6875, 0.7083, 0.6875, 0.7083, 0.6875, 0.7292, 0.6875, 0.7292, 0.7188, 0.7083, 0.7188, 0.7083, 0.7188, 0.7292, 0.7188, 0.7292, 0.75, 0.7083, 0.75, 0.7083, 0.75, 0.7292, 0.75, 0.7292, 0.7812, 0.7083, 0.7812, 0.7083, 0.7812, 0.7292, 0.7812, 0.7292, 0.8125, 0.7083, 0.8125, 0.7083, 0.8125, 0.7292, 0.8125, 0.7292, 0.8438, 0.7083, 0.8438, 0.7083, 0.8438, 0.7292, 0.8438, 0.7292, 0.875, 0.7083, 0.875, 0.7083, 0.875, 0.7292, 0.875, 0.7292, 0.9062, 0.7083, 0.9062, 0.7083, 0.9062, 0.7292, 0.9062, 0.7292, 0.9375, 0.7083, 0.9375, 0.7083, 0.9375, 0.7292, 0.9375, 0.7292, 0.9688, 0.7083, 0.9688, 0.7083, 0.9688, 0.7292, 0.9688, 0.7292, 1.0, 0.7083, 1.0, 0.7083, 0.0, 0.7292, 0.0, 0.7292, 0.03125, 0.7083, 0.03125, 0.7083, 0.03125, 0.7292, 0.03125, 0.7292, 0.0625, 0.7083, 0.0625, 0.7083, 0.0625, 0.7292, 0.0625, 0.7292, 0.09375, 0.7083, 0.09375, 0.7083, 0.09375, 0.7292, 0.09375, 0.7292, 0.125, 0.7083, 0.125, 0.7083, 0.125, 0.7292, 0.125, 0.7292, 0.1562, 0.7083, 0.1562, 0.7083, 0.1562, 0.7292, 0.1562, 0.7292, 0.1875, 0.7083, 0.1875, 0.7083, 0.1875, 0.7292, 0.1875, 0.7292, 0.2188, 0.7083, 0.2188, 0.7083, 0.2188, 0.7292, 0.2188, 0.7292, 0.25, 0.7083, 0.25, 0.7083, 0.25, 0.7292, 0.25, 0.7292, 0.2812, 0.7083, 0.2812, 0.7083, 0.2812, 0.7292, 0.2812, 0.7292, 0.3125, 0.7083, 0.3125, 0.7083, 0.3125, 0.7292, 0.3125, 0.7292, 0.3438, 0.7083, 0.3438, 0.7083, 0.3438, 0.7292, 0.3438, 0.7292, 0.375, 0.7083, 0.375, 0.7083, 0.375, 0.7292, 0.375, 0.7292, 0.4062, 0.7083, 0.4062, 0.7083, 0.4062, 0.7292, 0.4062, 0.7292, 0.4375, 0.7083, 0.4375, 0.7083, 0.4375, 0.7292, 0.4375, 0.7292, 0.4688, 0.7083, 0.4688, 0.7083, 0.4688, 0.7292, 0.4688, 0.7292, 0.5, 0.7083, 0.5, 0.7292, 0.5, 0.75, 0.5, 0.75, 0.5312, 0.7292, 0.5312, 0.7292, 0.5312, 0.75, 0.5312, 0.75, 0.5625, 0.7292, 0.5625, 0.7292, 0.5625, 0.75, 0.5625, 0.75, 0.5938, 0.7292, 0.5938, 0.7292, 0.5938, 0.75, 0.5938, 0.75, 0.625, 0.7292, 0.625, 0.7292, 0.625, 0.75, 0.625, 0.75, 0.6562, 0.7292, 0.6562, 0.7292, 0.6562, 0.75, 0.6562, 0.75, 0.6875, 0.7292, 0.6875, 0.7292, 0.6875, 0.75, 0.6875, 0.75, 0.7188, 0.7292, 0.7188, 0.7292, 0.7188, 0.75, 0.7188, 0.75, 0.75, 0.7292, 0.75, 0.7292, 0.75, 0.75, 0.75, 0.75, 0.7812, 0.7292, 0.7812, 0.7292, 0.7812, 0.75, 0.7812, 0.75, 0.8125, 0.7292, 0.8125, 0.7292, 0.8125, 0.75, 0.8125, 0.75, 0.8438, 0.7292, 0.8438, 0.7292, 0.8438, 0.75, 0.8438, 0.75, 0.875, 0.7292, 0.875, 0.7292, 0.875, 0.75, 0.875, 0.75, 0.9062, 0.7292, 0.9062, 0.7292, 0.9062, 0.75, 0.9062, 0.75, 0.9375, 0.7292, 0.9375, 0.7292, 0.9375, 0.75, 0.9375, 0.75, 0.9688, 0.7292, 0.9688, 0.7292, 0.9688, 0.75, 0.9688, 0.75, 1.0, 0.7292, 1.0, 0.7292, 0.0, 0.75, 0.0, 0.75, 0.03125, 0.7292, 0.03125, 0.7292, 0.03125, 0.75, 0.03125, 0.75, 0.0625, 0.7292, 0.0625, 0.7292, 0.0625, 0.75, 0.0625, 0.75, 0.09375, 0.7292, 0.09375, 0.7292, 0.09375, 0.75, 0.09375, 0.75, 0.125, 0.7292, 0.125, 0.7292, 0.125, 0.75, 0.125, 0.75, 0.1562, 0.7292, 0.1562, 0.7292, 0.1562, 0.75, 0.1562, 0.75, 0.1875, 0.7292, 0.1875, 0.7292, 0.1875, 0.75, 0.1875, 0.75, 0.2188, 0.7292, 0.2188, 0.7292, 0.2188, 0.75, 0.2188, 0.75, 0.25, 0.7292, 0.25, 0.7292, 0.25, 0.75, 0.25, 0.75, 0.2812, 0.7292, 0.2812, 0.7292, 0.2812, 0.75, 0.2812, 0.75, 0.3125, 0.7292, 0.3125, 0.7292, 0.3125, 0.75, 0.3125, 0.75, 0.3438, 0.7292, 0.3438, 0.7292, 0.3438, 0.75, 0.3438, 0.75, 0.375, 0.7292, 0.375, 0.7292, 0.375, 0.75, 0.375, 0.75, 0.4062, 0.7292, 0.4062, 0.7292, 0.4062, 0.75, 0.4062, 0.75, 0.4375, 0.7292, 0.4375, 0.7292, 0.4375, 0.75, 0.4375, 0.75, 0.4688, 0.7292, 0.4688, 0.7292, 0.4688, 0.75, 0.4688, 0.75, 0.5, 0.7292, 0.5])
me_torus.update()

# ---- objects
ob_torus = bpy.data.objects.new('Torus', me_torus)

# ---- transforms, parenting, visibility, modifiers, constraints
ob_torus.location = (0.0, -0.15, 1.0)
ob_torus.rotation_euler = (0.0, -1.571, 0.0)

# ---- collection membership
col_collection.objects.link(ob_torus)

# ---- scene / render settings (as saved in the file)
scene.frame_start = 1; scene.frame_end = 250; scene.frame_set(1)
scene.render.engine = 'BLENDER_EEVEE_NEXT'
scene.cycles.sampling_pattern = 'TABULATED_SOBOL'
scene.cycles.use_light_tree = False
scene.view_settings.view_transform = 'Filmic'
bpy.context.view_layer.update()

# ---- added for rendering (the .blend has no active camera and no usable light): camera, sun
cam_auto = bpy.data.cameras.new('AutoCamera')
cam_auto.lens = 50.0
cam_auto.sensor_width = 36.0
cam_auto.clip_end = 1000.0
ob_auto_camera = bpy.data.objects.new('AutoCamera', cam_auto)
scene.collection.objects.link(ob_auto_camera)
ob_auto_camera.location = (4.17387, -5.10865, 4.58915)
ob_auto_camera.rotation_euler = (1.09748, -7.21219e-08, 0.694738)
scene.camera = ob_auto_camera
light_auto_sun = bpy.data.lights.new('AutoSun', 'SUN')
light_auto_sun.energy = 3.0
light_auto_sun.angle = 0.0523599
ob_auto_sun = bpy.data.objects.new('AutoSun', light_auto_sun)
scene.collection.objects.link(ob_auto_sun)
ob_auto_sun.rotation_euler = (0.872665, 0.174533, 0.523599)
bpy.context.view_layer.update()
